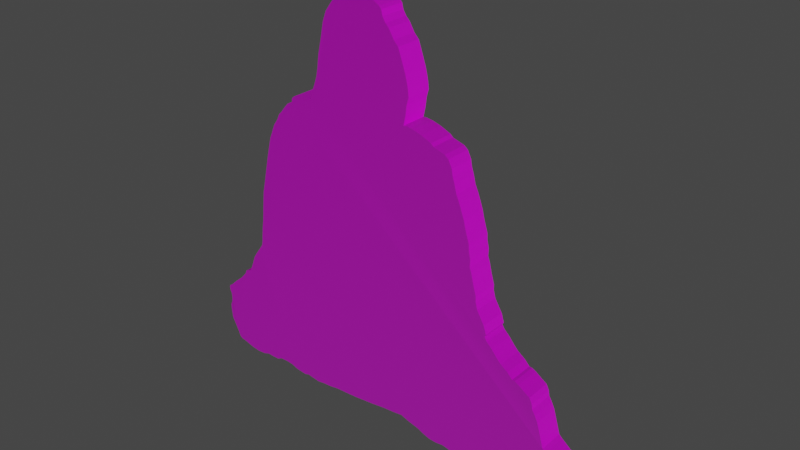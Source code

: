# Source: man_siting_at_the_camp_with_hood_winter.blend  (saved by Blender 3.4.6; exported with 4.5.12 LTS)
import bpy
from mathutils import Matrix  # noqa: F401  (used for matrix-valued properties, if any)

bpy.ops.wm.read_factory_settings(use_empty=True)
scene = bpy.context.scene
scene.name = 'Scene'

# ---- collections
col_collection = bpy.data.collections.new('Collection'); scene.collection.children.link(col_collection)

# ---- images (referenced by path relative to the original .blend; pixels are not part of the script)
import os
ASSET_DIR = os.environ.get("B2B_ASSET_DIR", "")  # directory of the original .blend (textures are referenced by path, not embedded)
HERE = os.path.dirname(os.path.abspath(__file__))  # packed textures are extracted next to this script under _unpacked/

def load_image(name, relpath, width, height, colorspace="sRGB"):
    """Load a texture the original file referenced (path relative to the .blend, or extracted next to this script)."""
    p = next((c for c in (os.path.join(HERE, relpath), os.path.join(ASSET_DIR, relpath)) if relpath and os.path.exists(c)), "")
    if p:
        img = bpy.data.images.load(p, check_existing=True)
        img.name = name
    else:  # same state as the original file: an image datablock whose file is absent (Cycles renders it pink)
        img = bpy.data.images.new(name, width, height)
        img.source = "FILE"
        img.filepath = "//" + (relpath or name)
    img.colorspace_settings.name = colorspace
    return img
img_man_siting_at_the_camp_with_hood_winter_png = load_image('man_siting_at_the_camp_with_hood_winter.png', 'man_siting_at_the_camp_with_hood_winter.png', 1024, 1024, 'sRGB')
img_cardboard_2_normal_jpg = load_image('cardboard_2_NORMAL.jpg', 'cardboard_2_NORMAL.jpg', 1024, 1024, 'sRGB')
img_carton_png = load_image('carton.png', 'carton.png', 1024, 1024, 'sRGB')

# ---- materials (node trees are filled in below, after node groups)
mat_materia = bpy.data.materials.new('Materiał')
mat_materia.use_transparent_shadow = False
mat_materia__001 = bpy.data.materials.new('Materiał.001')
mat_materia__001.use_transparent_shadow = False

# ---- material node trees
mat_materia.use_nodes = True; mat_materia.node_tree.nodes.clear()
_N = mat_materia.node_tree.nodes; _L = mat_materia.node_tree.links
n0 = _N.new('ShaderNodeBsdfPrincipled'); n0.name = 'Principled BSDF'; n0.location = (10, 300)
n0.distribution = 'GGX'
n0.subsurface_method = 'RANDOM_WALK_SKIN'
n0.inputs[2].default_value = 1.0
n0.inputs[3].default_value = 1.45
n0.inputs[27].default_value = (0.0, 0.0, 0.0, 1.0)
n0.inputs[28].default_value = 1.0
n1 = _N.new('ShaderNodeOutputMaterial'); n1.name = 'Material Output'; n1.location = (300, 300)
n2 = _N.new('ShaderNodeTexImage'); n2.name = 'Image Texture'; n2.location = (-510, 234)
n2.image = img_man_siting_at_the_camp_with_hood_winter_png
n3 = _N.new('ShaderNodeNormalMap'); n3.name = 'Normal Map'; n3.location = (-280, -206)
n4 = _N.new('ShaderNodeTexImage'); n4.name = 'Image Texture.001'; n4.location = (-664, -210)
n4.image = img_cardboard_2_normal_jpg
_L.new(n0.outputs[0], n1.inputs[0])
_L.new(n2.outputs[0], n0.inputs[0])
_L.new(n4.outputs[0], n3.inputs[1])
_L.new(n3.outputs[0], n0.inputs[5])
n1.is_active_output = True
mat_materia__001.use_nodes = True; mat_materia__001.node_tree.nodes.clear()
_N = mat_materia__001.node_tree.nodes; _L = mat_materia__001.node_tree.links
n0 = _N.new('ShaderNodeBsdfPrincipled'); n0.name = 'Principled BSDF'; n0.location = (10, 300)
n0.distribution = 'GGX'
n0.subsurface_method = 'RANDOM_WALK_SKIN'
n0.inputs[3].default_value = 1.45
n0.inputs[27].default_value = (0.0, 0.0, 0.0, 1.0)
n0.inputs[28].default_value = 1.0
n1 = _N.new('ShaderNodeOutputMaterial'); n1.name = 'Material Output'; n1.location = (300, 300)
n2 = _N.new('ShaderNodeTexImage'); n2.name = 'Image Texture.001'; n2.location = (-656, -234)
n2.image = img_cardboard_2_normal_jpg
n3 = _N.new('ShaderNodeNormalMap'); n3.name = 'Normal Map'; n3.location = (-292, -236)
n4 = _N.new('ShaderNodeTexImage'); n4.name = 'Image Texture'; n4.location = (-407, 275)
n4.image = img_carton_png
_L.new(n0.outputs[0], n1.inputs[0])
_L.new(n2.outputs[0], n3.inputs[1])
_L.new(n3.outputs[0], n0.inputs[5])
_L.new(n4.outputs[0], n0.inputs[0])
n1.is_active_output = True

# ---- world
world_world = bpy.data.worlds.new('World'); scene.world = world_world
world_world.use_nodes = True; world_world.node_tree.nodes.clear()
_N = world_world.node_tree.nodes; _L = world_world.node_tree.links
n0 = _N.new('ShaderNodeOutputWorld'); n0.name = 'World Output'; n0.location = (300, 300)
n1 = _N.new('ShaderNodeBackground'); n1.name = 'Background'; n1.location = (10, 300)
n1.inputs[0].default_value = (0.05088, 0.05088, 0.05088, 1.0)
_L.new(n1.outputs[0], n0.inputs[0])
n0.is_active_output = True
world_world.color = (0.05088, 0.05088, 0.05088)
world_world.use_sun_shadow = False
world_world.sun_shadow_jitter_overblur = 0.0

# ---- meshes
me_prostok_t_001 = bpy.data.meshes.new('Prostokąt.001')
me_prostok_t_001.from_pydata([(-0.1631, 0.7507, 2.202e-08), (-0.1875, 0.7656, 2.202e-08), (-0.2138, 0.7751, 2.202e-08), (-0.2723, 0.7835, 2.202e-08), (-0.3105, 0.7787, 2.202e-08), (-0.3552, 0.7572, 2.202e-08), (-0.3851, 0.7268, 2.202e-08), (-0.4155, 0.6856, 2.202e-08), (-0.4316, 0.6426, 2.202e-08), (-0.4424, 0.5895, 2.202e-08), (-0.4597, 0.5143, 2.202e-08), (-0.4662, 0.463, 2.202e-08), (-0.474, 0.4242, 2.202e-08), (-0.4877, 0.386, 2.202e-08), (-0.4991, 0.3592, 2.202e-08), (-0.5026, 0.3401, 2.202e-08), (-0.505, 0.3269, 2.202e-08), (-0.5146, 0.3263, 2.202e-08), (-0.5271, 0.3168, 2.202e-08), (-0.5963, 0.3174, 2.202e-08), (-0.6083, 0.3067, 2.202e-08), (-0.6095, 0.2923, 2.202e-08), (-0.6208, 0.2858, 2.202e-08), (-0.6345, 0.278, 2.202e-08), (-0.6542, 0.2559, 2.202e-08), (-0.6703, 0.2356, 2.202e-08), (-0.6847, 0.2219, 2.202e-08), (-0.6942, 0.2004, 2.202e-08), (-0.7157, 0.1688, 2.202e-08), (-0.73, 0.1336, 2.202e-08), (-0.7408, 0.1091, 2.202e-08), (-0.7527, 0.06197, 2.202e-08), (-0.7646, 0.01304, 2.202e-08), (-0.7789, -0.05321, 2.202e-08), (-0.7903, -0.1063, 2.202e-08), (-0.7998, -0.1469, 2.202e-08), (-0.807, -0.2125, 2.202e-08), (-0.8094, -0.2382, 2.202e-08), (-0.8136, -0.283, 2.202e-08), (-0.8189, -0.3176, 2.202e-08), (-0.8237, -0.3588, 2.202e-08), (-0.8255, -0.3832, 2.202e-08), (-0.8297, -0.4065, 2.202e-08), (-0.8458, -0.4298, 2.202e-08), (-0.8679, -0.4602, 2.202e-08), (-0.8828, -0.4841, 2.202e-08), (-0.8947, -0.5169, 2.202e-08), (-0.9108, -0.5545, 2.202e-08), (-0.918, -0.5617, 2.202e-08), (-0.9413, -0.5706, 2.202e-08), (-0.9478, -0.5873, 2.202e-08), (-0.9741, -0.6172, 2.202e-08), (-1.015, -0.6518, 2.202e-08), (-1.04, -0.6762, 2.202e-08), (-1.059, -0.69, 2.202e-08), (-1.059, -0.7085, 2.202e-08), (-1.051, -0.727, 2.202e-08), (-1.049, -0.7514, 2.202e-08), (-1.053, -0.7723, 2.202e-08), (-1.06, -0.7884, 2.202e-08), (-1.059, -0.8117, 2.202e-08), (-1.055, -0.8529, 2.202e-08), (-1.039, -0.8839, 2.202e-08), (-1.025, -0.9108, 2.202e-08), (-1.013, -0.9388, 2.202e-08), (-1.002, -0.9466, 2.202e-08), (-0.9807, -0.9502, 2.202e-08), (-0.9568, -0.9573, 2.202e-08), (-0.9335, -0.9639, 2.202e-08), (-0.8965, -0.9693, 2.202e-08), (-0.8607, -0.9669, 2.202e-08), (-0.8309, -0.9573, 2.202e-08), (-0.8016, -0.9591, 2.202e-08), (-0.773, -0.9591, 2.202e-08), (-0.7515, -0.9478, 2.202e-08), (-0.7145, -0.9466, 2.202e-08), (-0.6823, -0.9502, 2.202e-08), (-0.659, -0.9597, 2.202e-08), (-0.6309, -0.9639, 2.202e-08), (-0.6035, -0.9669, 2.202e-08), (-0.5868, -0.9609, 2.202e-08), (-0.5552, -0.9657, 2.202e-08), (-0.5289, -0.9699, 2.202e-08), (-0.4967, -0.9657, 2.202e-08), (-0.4567, -0.9633, 2.202e-08), (-0.4149, -0.9567, 2.202e-08), (-0.3511, -0.9544, 2.202e-08), (-0.3063, -0.952, 2.202e-08), (-0.2681, -0.9478, 2.202e-08), (-0.221, -0.9436, 2.202e-08), (-0.1601, -0.9353, 2.202e-08), (-0.1004, -0.9311, 2.202e-08), (-0.0628, -0.9263, 2.202e-08), (-0.02461, -0.9394, 2.202e-08), (0.02552, -0.952, 2.202e-08), (0.05059, -0.9639, 2.202e-08), (0.08102, -0.974, 2.202e-08), (0.1144, -0.9764, 2.202e-08), (0.1514, -0.9723, 2.202e-08), (0.1902, -0.9812, 2.202e-08), (0.2296, -0.983, 2.202e-08), (0.2589, -0.98, 2.202e-08), (0.2965, -0.9711, 2.202e-08), (0.3281, -0.9633, 2.202e-08), (0.3669, -0.9639, 2.202e-08), (0.3961, -0.9615, 2.202e-08), (0.4295, -0.9663, 2.202e-08), (0.4713, -0.9657, 2.202e-08), (0.4988, -0.9615, 2.202e-08), (0.5292, -0.9502, 2.202e-08), (0.5584, -0.9448, 2.202e-08), (0.5871, -0.9418, 2.202e-08), (0.611, -0.9448, 2.202e-08), (0.642, -0.937, 2.202e-08), (0.6706, -0.9317, 2.202e-08), (0.7279, -0.9311, 2.202e-08), (0.7596, -0.9269, 2.202e-08), (0.8127, -0.9233, 2.202e-08), (0.827, -0.9162, 2.202e-08), (0.8282, -0.9078, 2.202e-08), (0.8192, -0.903, 2.202e-08), (0.8085, -0.8815, 2.202e-08), (0.8049, -0.8672, 2.202e-08), (0.7822, -0.8457, 2.202e-08), (0.7554, -0.8332, 2.202e-08), (0.7363, -0.8243, 2.202e-08), (0.6987, -0.8177, 2.202e-08), (0.6593, -0.8016, 2.202e-08), (0.6211, -0.7705, 2.202e-08), (0.6074, -0.7574, 2.202e-08), (0.5931, -0.7085, 2.202e-08), (0.5775, -0.6554, 2.202e-08), (0.565, -0.6291, 2.202e-08), (0.5525, -0.6088, 2.202e-08), (0.5489, -0.5861, 2.202e-08), (0.5376, -0.5629, 2.202e-08), (0.5125, -0.5467, 2.202e-08), (0.488, -0.5294, 2.202e-08), (0.4713, -0.5211, 2.202e-08), (0.4594, -0.5199, 2.202e-08), (0.4379, -0.4972, 2.202e-08), (0.4069, -0.4751, 2.202e-08), (0.389, -0.4566, 2.202e-08), (0.3645, -0.4274, 2.202e-08), (0.3412, -0.4047, 2.202e-08), (0.3311, -0.388, 2.202e-08), (0.337, -0.3796, 2.202e-08), (0.3257, -0.3426, 2.202e-08), (0.303, -0.3045, 2.202e-08), (0.2941, -0.2889, 2.202e-08), (0.2857, -0.2579, 2.202e-08), (0.2857, -0.2352, 2.202e-08), (0.272, -0.1881, 2.202e-08), (0.263, -0.1493, 2.202e-08), (0.2547, -0.126, 2.202e-08), (0.2559, -0.09438, 2.202e-08), (0.2487, -0.06335, 2.202e-08), (0.2475, -0.0359, 2.202e-08), (0.2404, -0.01322, 2.202e-08), (0.2296, 0.02259, 2.202e-08), (0.2231, 0.05064, 2.202e-08), (0.2135, 0.07749, 2.202e-08), (0.2016, 0.1097, 2.202e-08), (0.1872, 0.1419, 2.202e-08), (0.1777, 0.1801, 2.202e-08), (0.1693, 0.2046, 2.202e-08), (0.1646, 0.2327, 2.202e-08), (0.1491, 0.2643, 2.202e-08), (0.1329, 0.2774, 2.202e-08), (0.08281, 0.2929, 2.202e-08), (0.07147, 0.3037, 2.202e-08), (0.0279, 0.3228, 2.202e-08), (-0.009693, 0.3341, 2.202e-08), (-0.03774, 0.3383, 2.202e-08), (-0.05266, 0.3383, 2.202e-08), (-0.04371, 0.3789, 2.202e-08), (-0.03893, 0.4165, 2.202e-08), (-0.02998, 0.4487, 2.202e-08), (-0.03356, 0.4791, 2.202e-08), (-0.03714, 0.4976, 2.202e-08), (-0.0455, 0.5311, 2.202e-08), (-0.06161, 0.5782, 2.202e-08), (-0.07713, 0.6218, 2.202e-08), (-0.09682, 0.6426, 2.202e-08), (-0.1195, 0.6808, 2.202e-08), (-0.1344, 0.6952, 2.202e-08), (-0.1475, 0.7167, 2.202e-08), (-0.1529, 0.7399, 2.202e-08), (-0.1631, 0.7507, 0.1123), (-0.1875, 0.7656, 0.1123), (-0.2138, 0.7751, 0.1123), (-0.2723, 0.7835, 0.1123), (-0.3105, 0.7787, 0.1123), (-0.3552, 0.7572, 0.1123), (-0.3851, 0.7268, 0.1123), (-0.4155, 0.6856, 0.1123), (-0.4316, 0.6426, 0.1123), (-0.4424, 0.5895, 0.1123), (-0.4597, 0.5143, 0.1123), (-0.4662, 0.463, 0.1123), (-0.474, 0.4242, 0.1123), (-0.4877, 0.386, 0.1123), (-0.4991, 0.3592, 0.1123), (-0.5026, 0.3401, 0.1123), (-0.505, 0.3269, 0.1123), (-0.5146, 0.3263, 0.1123), (-0.5271, 0.3168, 0.1123), (-0.5963, 0.3174, 0.1123), (-0.6083, 0.3067, 0.1123), (-0.6095, 0.2923, 0.1123), (-0.6208, 0.2858, 0.1123), (-0.6345, 0.278, 0.1123), (-0.6542, 0.2559, 0.1123), (-0.6703, 0.2356, 0.1123), (-0.6847, 0.2219, 0.1123), (-0.6942, 0.2004, 0.1123), (-0.7157, 0.1688, 0.1123), (-0.73, 0.1336, 0.1123), (-0.7408, 0.1091, 0.1123), (-0.7527, 0.06197, 0.1123), (-0.7646, 0.01304, 0.1123), (-0.7789, -0.05321, 0.1123), (-0.7903, -0.1063, 0.1123), (-0.7998, -0.1469, 0.1123), (-0.807, -0.2125, 0.1123), (-0.8094, -0.2382, 0.1123), (-0.8136, -0.283, 0.1123), (-0.8189, -0.3176, 0.1123), (-0.8237, -0.3588, 0.1123), (-0.8255, -0.3832, 0.1123), (-0.8297, -0.4065, 0.1123), (-0.8458, -0.4298, 0.1123), (-0.8679, -0.4602, 0.1123), (-0.8828, -0.4841, 0.1123), (-0.8947, -0.5169, 0.1123), (-0.9108, -0.5545, 0.1123), (-0.918, -0.5617, 0.1123), (-0.9413, -0.5706, 0.1123), (-0.9478, -0.5873, 0.1123), (-0.9741, -0.6172, 0.1123), (-1.015, -0.6518, 0.1123), (-1.04, -0.6762, 0.1123), (-1.059, -0.69, 0.1123), (-1.059, -0.7085, 0.1123), (-1.051, -0.727, 0.1123), (-1.049, -0.7514, 0.1123), (-1.053, -0.7723, 0.1123), (-1.06, -0.7884, 0.1123), (-1.059, -0.8117, 0.1123), (-1.055, -0.8529, 0.1123), (-1.039, -0.8839, 0.1123), (-1.025, -0.9108, 0.1123), (-1.013, -0.9388, 0.1123), (-1.002, -0.9466, 0.1123), (-0.9807, -0.9502, 0.1123), (-0.9568, -0.9573, 0.1123), (-0.9335, -0.9639, 0.1123), (-0.8965, -0.9693, 0.1123), (-0.8607, -0.9669, 0.1123), (-0.8309, -0.9573, 0.1123), (-0.8016, -0.9591, 0.1123), (-0.773, -0.9591, 0.1123), (-0.7515, -0.9478, 0.1123), (-0.7145, -0.9466, 0.1123), (-0.6823, -0.9502, 0.1123), (-0.659, -0.9597, 0.1123), (-0.6309, -0.9639, 0.1123), (-0.6035, -0.9669, 0.1123), (-0.5868, -0.9609, 0.1123), (-0.5552, -0.9657, 0.1123), (-0.5289, -0.9699, 0.1123), (-0.4967, -0.9657, 0.1123), (-0.4567, -0.9633, 0.1123), (-0.4149, -0.9567, 0.1123), (-0.3511, -0.9544, 0.1123), (-0.3063, -0.952, 0.1123), (-0.2681, -0.9478, 0.1123), (-0.221, -0.9436, 0.1123), (-0.1601, -0.9353, 0.1123), (-0.1004, -0.9311, 0.1123), (-0.0628, -0.9263, 0.1123), (-0.02461, -0.9394, 0.1123), (0.02552, -0.952, 0.1123), (0.05059, -0.9639, 0.1123), (0.08102, -0.974, 0.1123), (0.1144, -0.9764, 0.1123), (0.1514, -0.9723, 0.1123), (0.1902, -0.9812, 0.1123), (0.2296, -0.983, 0.1123), (0.2589, -0.98, 0.1123), (0.2965, -0.9711, 0.1123), (0.3281, -0.9633, 0.1123), (0.3669, -0.9639, 0.1123), (0.3961, -0.9615, 0.1123), (0.4295, -0.9663, 0.1123), (0.4713, -0.9657, 0.1123), (0.4988, -0.9615, 0.1123), (0.5292, -0.9502, 0.1123), (0.5584, -0.9448, 0.1123), (0.5871, -0.9418, 0.1123), (0.611, -0.9448, 0.1123), (0.642, -0.937, 0.1123), (0.6706, -0.9317, 0.1123), (0.7279, -0.9311, 0.1123), (0.7596, -0.9269, 0.1123), (0.8127, -0.9233, 0.1123), (0.827, -0.9162, 0.1123), (0.8282, -0.9078, 0.1123), (0.8192, -0.903, 0.1123), (0.8085, -0.8815, 0.1123), (0.8049, -0.8672, 0.1123), (0.7822, -0.8457, 0.1123), (0.7554, -0.8332, 0.1123), (0.7363, -0.8243, 0.1123), (0.6987, -0.8177, 0.1123), (0.6593, -0.8016, 0.1123), (0.6211, -0.7705, 0.1123), (0.6074, -0.7574, 0.1123), (0.5931, -0.7085, 0.1123), (0.5775, -0.6554, 0.1123), (0.565, -0.6291, 0.1123), (0.5525, -0.6088, 0.1123), (0.5489, -0.5861, 0.1123), (0.5376, -0.5629, 0.1123), (0.5125, -0.5467, 0.1123), (0.488, -0.5294, 0.1123), (0.4713, -0.5211, 0.1123), (0.4594, -0.5199, 0.1123), (0.4379, -0.4972, 0.1123), (0.4069, -0.4751, 0.1123), (0.389, -0.4566, 0.1123), (0.3645, -0.4274, 0.1123), (0.3412, -0.4047, 0.1123), (0.3311, -0.388, 0.1123), (0.337, -0.3796, 0.1123), (0.3257, -0.3426, 0.1123), (0.303, -0.3045, 0.1123), (0.2941, -0.2889, 0.1123), (0.2857, -0.2579, 0.1123), (0.2857, -0.2352, 0.1123), (0.272, -0.1881, 0.1123), (0.263, -0.1493, 0.1123), (0.2547, -0.126, 0.1123), (0.2559, -0.09438, 0.1123), (0.2487, -0.06335, 0.1123), (0.2475, -0.0359, 0.1123), (0.2404, -0.01322, 0.1123), (0.2296, 0.02259, 0.1123), (0.2231, 0.05064, 0.1123), (0.2135, 0.07749, 0.1123), (0.2016, 0.1097, 0.1123), (0.1872, 0.1419, 0.1123), (0.1777, 0.1801, 0.1123), (0.1693, 0.2046, 0.1123), (0.1646, 0.2327, 0.1123), (0.1491, 0.2643, 0.1123), (0.1329, 0.2774, 0.1123), (0.08281, 0.2929, 0.1123), (0.07147, 0.3037, 0.1123), (0.0279, 0.3228, 0.1123), (-0.009693, 0.3341, 0.1123), (-0.03774, 0.3383, 0.1123), (-0.05266, 0.3383, 0.1123), (-0.04371, 0.3789, 0.1123), (-0.03893, 0.4165, 0.1123), (-0.02998, 0.4487, 0.1123), (-0.03356, 0.4791, 0.1123), (-0.03714, 0.4976, 0.1123), (-0.0455, 0.5311, 0.1123), (-0.06161, 0.5782, 0.1123), (-0.07713, 0.6218, 0.1123), (-0.09682, 0.6426, 0.1123), (-0.1195, 0.6808, 0.1123), (-0.1344, 0.6952, 0.1123), (-0.1475, 0.7167, 0.1123), (-0.1529, 0.7399, 0.1123)], [], [(59, 58, 57, 56, 55, 54, 53, 52, 51, 50, 49, 48, 47, 46, 45, 44, 43, 42, 41, 40, 39, 38, 37, 36, 35, 34, 33, 32, 31, 30, 29, 28, 27, 26, 25, 24, 23, 22, 21, 20, 19, 18, 17, 16, 15, 14, 13, 12, 11, 10, 9, 8, 7, 6, 5, 4, 3, 2, 1, 0, 187, 186, 185, 184, 183, 182, 181, 180, 179, 178, 177, 176, 175, 174, 173, 172, 171, 170, 169, 168, 167, 166, 165, 164, 163, 162, 161, 160, 159, 158, 157, 156, 155, 154, 153, 152, 151, 150, 149, 148, 147, 146, 145, 144, 143, 142, 141, 140, 139, 138, 137, 136, 135, 134, 133, 132, 131, 130, 129, 128, 127, 126, 125, 124, 123, 122, 121, 120, 119, 118, 117, 116, 115, 114, 113, 112, 111, 110, 109, 108, 107, 106, 105, 104, 103, 102, 101, 100, 99, 98, 97, 96, 95, 94, 93, 92, 91, 90, 89, 88, 87, 86, 85, 84, 83, 82, 81, 80, 79, 78, 77, 76, 75, 74, 73, 72, 71, 70, 69, 68, 67, 66, 65, 64, 63, 62, 61, 60), (247, 248, 249, 250, 251, 252, 253, 254, 255, 256, 257, 258, 259, 260, 261, 262, 263, 264, 265, 266, 267, 268, 269, 270, 271, 272, 273, 274, 275, 276, 277, 278, 279, 280, 281, 282, 283, 284, 285, 286, 287, 288, 289, 290, 291, 292, 293, 294, 295, 296, 297, 298, 299, 300, 301, 302, 303, 304, 305, 306, 307, 308, 309, 310, 311, 312, 313, 314, 315, 316, 317, 318, 319, 320, 321, 322, 323, 324, 325, 326, 327, 328, 329, 330, 331, 332, 333, 334, 335, 336, 337, 338, 339, 340, 341, 342, 343, 344, 345, 346, 347, 348, 349, 350, 351, 352, 353, 354, 355, 356, 357, 358, 359, 360, 361, 362, 363, 364, 365, 366, 367, 368, 369, 370, 371, 372, 373, 374, 375, 188, 189, 190, 191, 192, 193, 194, 195, 196, 197, 198, 199, 200, 201, 202, 203, 204, 205, 206, 207, 208, 209, 210, 211, 212, 213, 214, 215, 216, 217, 218, 219, 220, 221, 222, 223, 224, 225, 226, 227, 228, 229, 230, 231, 232, 233, 234, 235, 236, 237, 238, 239, 240, 241, 242, 243, 244, 245, 246), (114, 115, 303, 302), (63, 64, 252, 251), (166, 167, 355, 354), (12, 13, 201, 200), (115, 116, 304, 303), (64, 65, 253, 252), (167, 168, 356, 355), (13, 14, 202, 201), (116, 117, 305, 304), (65, 66, 254, 253), (168, 169, 357, 356), (14, 15, 203, 202), (117, 118, 306, 305), (66, 67, 255, 254), (169, 170, 358, 357), (15, 16, 204, 203), (118, 119, 307, 306), (67, 68, 256, 255), (170, 171, 359, 358), (16, 17, 205, 204), (119, 120, 308, 307), (68, 69, 257, 256), (171, 172, 360, 359), (17, 18, 206, 205), (120, 121, 309, 308), (69, 70, 258, 257), (172, 173, 361, 360), (18, 19, 207, 206), (121, 122, 310, 309), (70, 71, 259, 258), (173, 174, 362, 361), (19, 20, 208, 207), (122, 123, 311, 310), (71, 72, 260, 259), (174, 175, 363, 362), (20, 21, 209, 208), (123, 124, 312, 311), (72, 73, 261, 260), (175, 176, 364, 363), (21, 22, 210, 209), (124, 125, 313, 312), (73, 74, 262, 261), (176, 177, 365, 364), (22, 23, 211, 210), (125, 126, 314, 313), (74, 75, 263, 262), (177, 178, 366, 365), (23, 24, 212, 211), (126, 127, 315, 314), (75, 76, 264, 263), (178, 179, 367, 366), (24, 25, 213, 212), (127, 128, 316, 315), (76, 77, 265, 264), (179, 180, 368, 367), (25, 26, 214, 213), (128, 129, 317, 316), (77, 78, 266, 265), (180, 181, 369, 368), (26, 27, 215, 214), (129, 130, 318, 317), (78, 79, 267, 266), (181, 182, 370, 369), (27, 28, 216, 215), (130, 131, 319, 318), (79, 80, 268, 267), (182, 183, 371, 370), (28, 29, 217, 216), (131, 132, 320, 319), (80, 81, 269, 268), (183, 184, 372, 371), (29, 30, 218, 217), (132, 133, 321, 320), (81, 82, 270, 269), (184, 185, 373, 372), (30, 31, 219, 218), (133, 134, 322, 321), (82, 83, 271, 270), (185, 186, 374, 373), (31, 32, 220, 219), (134, 135, 323, 322), (83, 84, 272, 271), (186, 187, 375, 374), (32, 33, 221, 220), (135, 136, 324, 323), (84, 85, 273, 272), (187, 0, 188, 375), (33, 34, 222, 221), (136, 137, 325, 324), (85, 86, 274, 273), (34, 35, 223, 222), (137, 138, 326, 325), (86, 87, 275, 274), (35, 36, 224, 223), (138, 139, 327, 326), (87, 88, 276, 275), (36, 37, 225, 224), (139, 140, 328, 327), (88, 89, 277, 276), (37, 38, 226, 225), (140, 141, 329, 328), (89, 90, 278, 277), (38, 39, 227, 226), (141, 142, 330, 329), (90, 91, 279, 278), (39, 40, 228, 227), (142, 143, 331, 330), (91, 92, 280, 279), (40, 41, 229, 228), (143, 144, 332, 331), (92, 93, 281, 280), (41, 42, 230, 229), (144, 145, 333, 332), (93, 94, 282, 281), (42, 43, 231, 230), (145, 146, 334, 333), (94, 95, 283, 282), (43, 44, 232, 231), (146, 147, 335, 334), (95, 96, 284, 283), (44, 45, 233, 232), (147, 148, 336, 335), (96, 97, 285, 284), (45, 46, 234, 233), (148, 149, 337, 336), (97, 98, 286, 285), (46, 47, 235, 234), (149, 150, 338, 337), (98, 99, 287, 286), (47, 48, 236, 235), (150, 151, 339, 338), (99, 100, 288, 287), (48, 49, 237, 236), (151, 152, 340, 339), (100, 101, 289, 288), (49, 50, 238, 237), (152, 153, 341, 340), (101, 102, 290, 289), (50, 51, 239, 238), (153, 154, 342, 341), (102, 103, 291, 290), (51, 52, 240, 239), (154, 155, 343, 342), (0, 1, 189, 188), (103, 104, 292, 291), (52, 53, 241, 240), (155, 156, 344, 343), (1, 2, 190, 189), (104, 105, 293, 292), (53, 54, 242, 241), (156, 157, 345, 344), (2, 3, 191, 190), (105, 106, 294, 293), (54, 55, 243, 242), (157, 158, 346, 345), (3, 4, 192, 191), (106, 107, 295, 294), (55, 56, 244, 243), (158, 159, 347, 346), (4, 5, 193, 192), (107, 108, 296, 295), (56, 57, 245, 244), (159, 160, 348, 347), (5, 6, 194, 193), (108, 109, 297, 296), (57, 58, 246, 245), (160, 161, 349, 348), (6, 7, 195, 194), (109, 110, 298, 297), (58, 59, 247, 246), (161, 162, 350, 349), (7, 8, 196, 195), (110, 111, 299, 298), (59, 60, 248, 247), (162, 163, 351, 350), (8, 9, 197, 196), (111, 112, 300, 299), (60, 61, 249, 248), (163, 164, 352, 351), (9, 10, 198, 197), (112, 113, 301, 300), (61, 62, 250, 249), (164, 165, 353, 352), (10, 11, 199, 198), (113, 114, 302, 301), (62, 63, 251, 250), (165, 166, 354, 353), (11, 12, 200, 199)])
me_prostok_t_001.polygons.foreach_set('material_index', [0, 0, 1, 1, 1, 1, 1, 1, 1, 1, 1, 1, 1, 1, 1, 1, 1, 1, 1, 1, 1, 1, 1, 1, 1, 1, 1, 1, 1, 1, 1, 1, 1, 1, 1, 1, 1, 1, 1, 1, 1, 1, 1, 1, 1, 1, 1, 1, 1, 1, 1, 1, 1, 1, 1, 1, 1, 1, 1, 1, 1, 1, 1, 1, 1, 1, 1, 1, 1, 1, 1, 1, 1, 1, 1, 1, 1, 1, 1, 1, 1, 1, 1, 1, 1, 1, 1, 1, 1, 1, 1, 1, 1, 1, 1, 1, 1, 1, 1, 1, 1, 1, 1, 1, 1, 1, 1, 1, 1, 1, 1, 1, 0, 1, 1, 1, 1, 1, 1, 1, 1, 1, 1, 1, 1, 1, 1, 1, 1, 1, 1, 1, 1, 1, 1, 1, 1, 1, 1, 1, 1, 1, 1, 1, 1, 1, 1, 1, 1, 1, 1, 1, 1, 1, 1, 1, 1, 1, 1, 1, 1, 1, 1, 1, 1, 1, 1, 1, 1, 1, 1, 1, 1, 1, 1, 1, 1, 1, 1, 1, 1, 1, 1, 1, 1, 1, 1, 1, 1, 1])
_uv = me_prostok_t_001.uv_layers.new(name='MapaUV')
_uv.uv.foreach_set('vector', [0.03423, 0.1613, 0.03787, 0.1694, 0.0397, 0.18, 0.03881, 0.1923, 0.03461, 0.2017, 0.03492, 0.211, 0.04428, 0.218, 0.05697, 0.2303, 0.07781, 0.2478, 0.09111, 0.2628, 0.09444, 0.2713, 0.1062, 0.2758, 0.1098, 0.2794, 0.118, 0.2984, 0.1241, 0.3149, 0.1316, 0.327, 0.1428, 0.3424, 0.151, 0.3541, 0.1531, 0.3659, 0.154, 0.3782, 0.1565, 0.399, 0.1592, 0.4165, 0.1614, 0.4391, 0.1626, 0.4521, 0.1663, 0.4853, 0.1711, 0.5058, 0.1769, 0.5326, 0.1842, 0.5661, 0.1903, 0.5908, 0.1964, 0.6146, 0.2018, 0.627, 0.2091, 0.6447, 0.22, 0.6607, 0.2248, 0.6716, 0.2321, 0.6785, 0.2402, 0.6887, 0.2502, 0.6999, 0.2571, 0.7038, 0.2629, 0.7071, 0.2635, 0.7143, 0.2695, 0.7197, 0.3045, 0.7194, 0.3109, 0.7242, 0.3157, 0.7245, 0.3169, 0.7311, 0.3187, 0.7408, 0.3245, 0.7543, 0.3315, 0.7736, 0.3354, 0.7932, 0.3388, 0.8191, 0.3476, 0.8571, 0.3531, 0.884, 0.3612, 0.9057, 0.3767, 0.9264, 0.3918, 0.9418, 0.4144, 0.9526, 0.4337, 0.955, 0.4633, 0.9507, 0.4765, 0.9459, 0.4889, 0.9383, 0.494, 0.9329, 0.4967, 0.9211, 0.5033, 0.9102, 0.5108, 0.903, 0.5223, 0.8837, 0.5322, 0.8731, 0.54, 0.8511, 0.5481, 0.8272, 0.5523, 0.8103, 0.5541, 0.801, 0.5559, 0.7856, 0.5513, 0.7693, 0.5489, 0.7503, 0.5443, 0.7298, 0.5518, 0.7298, 0.566, 0.7277, 0.585, 0.7219, 0.607, 0.7122, 0.6127, 0.7068, 0.6381, 0.6989, 0.6462, 0.6922, 0.654, 0.6763, 0.6564, 0.6621, 0.6606, 0.6497, 0.6654, 0.6304, 0.6726, 0.6141, 0.6786, 0.5978, 0.6834, 0.5842, 0.6867, 0.57, 0.6921, 0.5519, 0.6957, 0.5405, 0.6963, 0.5266, 0.6999, 0.5109, 0.6992, 0.4949, 0.7034, 0.4831, 0.7079, 0.4635, 0.7148, 0.4397, 0.7148, 0.4282, 0.719, 0.4125, 0.7235, 0.4047, 0.7349, 0.3854, 0.7406, 0.3667, 0.7376, 0.3624, 0.7427, 0.354, 0.7545, 0.3425, 0.7668, 0.3277, 0.7758, 0.3183, 0.7915, 0.3072, 0.8023, 0.2957, 0.8084, 0.2951, 0.8168, 0.2908, 0.8292, 0.2821, 0.8418, 0.2739, 0.8475, 0.2621, 0.8493, 0.2507, 0.8556, 0.2404, 0.8619, 0.2271, 0.8697, 0.2003, 0.8769, 0.1755, 0.8838, 0.1689, 0.9031, 0.1532, 0.923, 0.145, 0.942, 0.1416, 0.9517, 0.1371, 0.9652, 0.1307, 0.9767, 0.1199, 0.9785, 0.1126, 0.9839, 0.1017, 0.9884, 0.09932, 0.9878, 0.0951, 0.9805, 0.09149, 0.9537, 0.08973, 0.9377, 0.08765, 0.9087, 0.08739, 0.8943, 0.0847, 0.8786, 0.08081, 0.8665, 0.08234, 0.852, 0.08086, 0.8372, 0.07817, 0.8219, 0.07246, 0.808, 0.07038, 0.7869, 0.07011, 0.77, 0.07255, 0.7552, 0.07137, 0.7356, 0.07171, 0.7196, 0.06781, 0.7006, 0.06332, 0.6858, 0.06184, 0.6659, 0.06278, 0.6463, 0.06734, 0.6276, 0.06526, 0.6107, 0.06649, 0.5954, 0.07165, 0.5827, 0.0777, 0.5574, 0.08408, 0.5381, 0.09075, 0.5191, 0.08836, 0.4889, 0.08631, 0.4581, 0.08214, 0.4343, 0.08007, 0.415, 0.07799, 0.3924, 0.07682, 0.3601, 0.07567, 0.339, 0.07239, 0.3188, 0.07122, 0.3025, 0.06913, 0.2892, 0.07127, 0.2733, 0.07371, 0.2648, 0.07071, 0.2509, 0.07224, 0.2368, 0.07437, 0.225, 0.07922, 0.2087, 0.08106, 0.19, 0.08049, 0.1792, 0.07477, 0.1647, 0.0748, 0.1499, 0.07573, 0.1348, 0.07093, 0.1167, 0.06975, 0.09802, 0.0725, 0.08626, 0.07584, 0.07421, 0.07948, 0.06365, 0.08131, 0.05793, 0.08524, 0.05162, 0.09942, 0.04501, 0.113, 0.03689, 0.1287, 0.03452, 0.1495, 0.03325, 0.1634, 0.03353, 0.1516, 0.03591, 0.1308, 0.04403, 0.1151, 0.05065, 0.1015, 0.05696, 0.08727, 0.06269, 0.08334, 0.07325, 0.08151, 0.08532, 0.07787, 0.09709, 0.07453, 0.1158, 0.07178, 0.1339, 0.07296, 0.149, 0.07776, 0.1638, 0.07683, 0.1783, 0.0768, 0.1892, 0.08252, 0.2079, 0.08309, 0.2242, 0.08125, 0.2359, 0.0764, 0.2501, 0.07427, 0.264, 0.07273, 0.2725, 0.07574, 0.2885, 0.07329, 0.3017, 0.07116, 0.318, 0.07324, 0.3383, 0.07442, 0.3594, 0.0777, 0.3917, 0.07885, 0.4143, 0.08002, 0.4337, 0.0821, 0.4575, 0.08417, 0.4883, 0.08835, 0.5185, 0.09041, 0.5375, 0.09279, 0.5568, 0.08611, 0.5822, 0.07973, 0.5948, 0.07367, 0.6102, 0.06852, 0.6271, 0.06728, 0.6458, 0.06936, 0.6655, 0.0648, 0.6854, 0.06386, 0.7002, 0.06534, 0.7192, 0.06984, 0.7352, 0.07373, 0.7548, 0.0734, 0.7696, 0.07458, 0.7865, 0.07214, 0.8076, 0.0724, 0.8215, 0.07449, 0.8369, 0.0802, 0.8517, 0.08289, 0.8662, 0.08438, 0.8783, 0.08285, 0.894, 0.08674, 0.9085, 0.08944, 0.9375, 0.08969, 0.9535, 0.09177, 0.9803, 0.09354, 0.9876, 0.09715, 0.9882, 0.1014, 0.9837, 0.1038, 0.9783, 0.1147, 0.9765, 0.1219, 0.965, 0.1328, 0.9514, 0.1392, 0.9418, 0.1437, 0.9228, 0.1471, 0.9029, 0.1552, 0.8836, 0.171, 0.8766, 0.1776, 0.8694, 0.2024, 0.8616, 0.2293, 0.8553, 0.2426, 0.849, 0.2528, 0.8472, 0.2643, 0.8415, 0.2761, 0.8288, 0.2843, 0.8165, 0.293, 0.808, 0.2973, 0.802, 0.2979, 0.7911, 0.3094, 0.7755, 0.3206, 0.7664, 0.33, 0.7541, 0.3448, 0.7423, 0.3563, 0.7372, 0.3647, 0.7402, 0.3689, 0.7345, 0.3877, 0.7231, 0.407, 0.7186, 0.4149, 0.7144, 0.4306, 0.7144, 0.442, 0.7075, 0.4659, 0.703, 0.4855, 0.6988, 0.4973, 0.6994, 0.5133, 0.6958, 0.529, 0.6953, 0.5429, 0.6917, 0.5544, 0.6863, 0.5725, 0.683, 0.5867, 0.6782, 0.6003, 0.6721, 0.6166, 0.6649, 0.6329, 0.6601, 0.6522, 0.6559, 0.6646, 0.6535, 0.6788, 0.6457, 0.6948, 0.6376, 0.7015, 0.6122, 0.7093, 0.6065, 0.7148, 0.5845, 0.7245, 0.5655, 0.7303, 0.5513, 0.7324, 0.5438, 0.7324, 0.5483, 0.7529, 0.5508, 0.7719, 0.5553, 0.7882, 0.5535, 0.8036, 0.5517, 0.813, 0.5475, 0.8299, 0.5394, 0.8538, 0.5316, 0.8758, 0.5217, 0.8864, 0.5102, 0.9057, 0.5027, 0.913, 0.4961, 0.9239, 0.4934, 0.9356, 0.4883, 0.9411, 0.4759, 0.9486, 0.4626, 0.9535, 0.4331, 0.9578, 0.4137, 0.9554, 0.3911, 0.9446, 0.376, 0.9292, 0.3605, 0.9084, 0.3523, 0.8867, 0.3469, 0.8598, 0.338, 0.8218, 0.3347, 0.7959, 0.3307, 0.7762, 0.3237, 0.7569, 0.318, 0.7434, 0.3162, 0.7337, 0.3149, 0.7271, 0.3101, 0.7268, 0.3038, 0.7219, 0.2687, 0.7223, 0.2627, 0.7169, 0.2621, 0.7096, 0.2563, 0.7063, 0.2494, 0.7024, 0.2394, 0.6913, 0.2312, 0.681, 0.224, 0.6741, 0.2191, 0.6632, 0.2082, 0.6473, 0.201, 0.6295, 0.1955, 0.6171, 0.1894, 0.5933, 0.1834, 0.5685, 0.1761, 0.535, 0.1703, 0.5082, 0.1654, 0.4876, 0.1617, 0.4544, 0.1605, 0.4415, 0.1584, 0.4188, 0.1556, 0.4013, 0.1532, 0.3805, 0.1522, 0.3681, 0.1501, 0.3564, 0.1419, 0.3446, 0.1307, 0.3292, 0.1232, 0.3172, 0.1171, 0.3006, 0.1089, 0.2816, 0.1053, 0.278, 0.0935, 0.2735, 0.09017, 0.265, 0.07686, 0.2499, 0.056, 0.2325, 0.04331, 0.2201, 0.03394, 0.2132, 0.03362, 0.2038, 0.03783, 0.1945, 0.03871, 0.1821, 0.03688, 0.1715, 0.0, 0.0, 0.0, 0.0, 0.0, 0.0, 0.0, 0.0, 0.0, 0.0, 0.0, 0.0, 0.0, 0.0, 0.0, 0.0, 0.0, 0.0, 0.0, 0.0, 0.0, 0.0, 0.0, 0.0, 0.0, 0.0, 0.0, 0.0, 0.0, 0.0, 0.0, 0.0, 0.0, 0.0, 0.0, 0.0, 0.0, 0.0, 0.0, 0.0, 0.0, 0.0, 0.0, 0.0, 0.0, 0.0, 0.0, 0.0, 0.0, 0.0, 0.0, 0.0, 0.0, 0.0, 0.0, 0.0, 0.0, 0.0, 0.0, 0.0, 0.0, 0.0, 0.0, 0.0, 0.0, 0.0, 0.0, 0.0, 0.0, 0.0, 0.0, 0.0, 0.0, 0.0, 0.0, 0.0, 0.0, 0.0, 0.0, 0.0, 0.0, 0.0, 0.0, 0.0, 0.0, 0.0, 0.0, 0.0, 0.0, 0.0, 0.0, 0.0, 0.0, 0.0, 0.0, 0.0, 0.0, 0.0, 0.0, 0.0, 0.0, 0.0, 0.0, 0.0, 0.0, 0.0, 0.0, 0.0, 0.0, 0.0, 0.0, 0.0, 0.0, 0.0, 0.0, 0.0, 0.0, 0.0, 0.0, 0.0, 0.0, 0.0, 0.0, 0.0, 0.0, 0.0, 0.0, 0.0, 0.0, 0.0, 0.0, 0.0, 0.0, 0.0, 0.0, 0.0, 0.0, 0.0, 0.0, 0.0, 0.0, 0.0, 0.0, 0.0, 0.0, 0.0, 0.0, 0.0, 0.0, 0.0, 0.0, 0.0, 0.0, 0.0, 0.0, 0.0, 0.0, 0.0, 0.0, 0.0, 0.0, 0.0, 0.0, 0.0, 0.0, 0.0, 0.0, 0.0, 0.0, 0.0, 0.0, 0.0, 0.0, 0.0, 0.0, 0.0, 0.0, 0.0, 0.0, 0.0, 0.0, 0.0, 0.0, 0.0, 0.0, 0.0, 0.0, 0.0, 0.0, 0.0, 0.0, 0.0, 0.0, 0.0, 0.0, 0.0, 0.0, 0.0, 0.0, 0.0, 0.0, 0.0, 0.0, 0.0, 0.0, 0.0, 0.0, 0.0, 0.0, 0.0, 0.0, 0.0, 0.0, 0.0, 0.0, 0.0, 0.0, 0.0, 0.0, 0.0, 0.0, 0.0, 0.0, 0.0, 0.0, 0.0, 0.0, 0.0, 0.0, 0.0, 0.0, 0.0, 0.0, 0.0, 0.0, 0.0, 0.0, 0.0, 0.0, 0.0, 0.0, 0.0, 0.0, 0.0, 0.0, 0.0, 0.0, 0.0, 0.0, 0.0, 0.0, 0.0, 0.0, 0.0, 0.0, 0.0, 0.0, 0.0, 0.0, 0.0, 0.0, 0.0, 0.0, 0.0, 0.0, 0.0, 0.0, 0.0, 0.0, 0.0, 0.0, 0.0, 0.0, 0.0, 0.0, 0.0, 0.0, 0.0, 0.0, 0.0, 0.0, 0.0, 0.0, 0.0, 0.0, 0.0, 0.0, 0.0, 0.0, 0.0, 0.0, 0.0, 0.0, 0.0, 0.0, 0.0, 0.0, 0.0, 0.0, 0.0, 0.0, 0.0, 0.0, 0.0, 0.0, 0.0, 0.0, 0.0, 0.0, 0.0, 0.0, 0.0, 0.0, 0.0, 0.0, 0.0, 0.0, 0.0, 0.0, 0.0, 0.0, 0.0, 0.0, 0.0, 0.0, 0.0, 0.0, 0.0, 0.0, 0.0, 0.0, 0.0, 0.0, 0.0, 0.0, 0.0, 0.0, 0.0, 0.0, 0.0, 0.0, 0.0, 0.0, 0.0, 0.0, 0.0, 0.0, 0.0, 0.0, 0.0, 0.0, 0.0, 0.0, 0.0, 0.0, 0.0, 0.0, 0.0, 0.0, 0.0, 0.0, 0.0, 0.0, 0.0, 0.0, 0.0, 0.0, 0.0, 0.0, 0.0, 0.0, 0.0, 0.0, 0.0, 0.0, 0.0, 0.0, 0.0, 0.0, 0.0, 0.0, 0.0, 0.0, 0.0, 0.0, 0.0, 0.0, 0.0, 0.0, 0.0, 0.0, 0.0, 0.0, 0.0, 0.0, 0.0, 0.0, 0.0, 0.0, 0.0, 0.0, 0.0, 0.0, 0.0, 0.0, 0.0, 0.0, 0.0, 0.0, 0.0, 0.0, 0.0, 0.0, 0.0, 0.0, 0.0, 0.0, 0.0, 0.0, 0.0, 0.0, 0.0, 0.0, 0.0, 0.0, 0.0, 0.0, 0.0, 0.0, 0.0, 0.0, 0.0, 0.0, 0.0, 0.0, 0.0, 0.0, 0.0, 0.0, 0.0, 0.0, 0.0, 0.0, 0.0, 0.0, 0.0, 0.0, 0.0, 0.0, 0.0, 0.0, 0.0, 0.0, 0.0, 0.0, 0.0, 0.0, 0.0, 0.0, 0.0, 0.0, 0.0, 0.0, 0.0, 0.0, 0.0, 0.0, 0.0, 0.0, 0.0, 0.0, 0.0, 0.0, 0.0, 0.0, 0.0, 0.0, 0.0, 0.0, 0.0, 0.0, 0.0, 0.0, 0.0, 0.0, 0.0, 0.0, 0.0, 0.0, 0.0, 0.0, 0.0, 0.0, 0.0, 0.0, 0.0, 0.0, 0.0, 0.0, 0.0, 0.0, 0.0, 0.0, 0.0, 0.0, 0.0, 0.0, 0.0, 0.0, 0.0, 0.0, 0.0, 0.0, 0.0, 0.0, 0.0, 0.0, 0.0, 0.0, 0.0, 0.0, 0.0, 0.0, 0.0, 0.0, 0.0, 0.0, 0.0, 0.0, 0.0, 0.0, 0.0, 0.0, 0.0, 0.0, 0.0, 0.0, 0.0, 0.0, 0.0, 0.0, 0.0, 0.0, 0.0, 0.0, 0.0, 0.0, 0.0, 0.0, 0.0, 0.0, 0.0, 0.0, 0.0, 0.0, 0.0, 0.0, 0.0, 0.0, 0.0, 0.0, 0.0, 0.0, 0.0, 0.0, 0.0, 0.0, 0.0, 0.0, 0.0, 0.0, 0.0, 0.0, 0.0, 0.0, 0.0, 0.0, 0.0, 0.0, 0.0, 0.0, 0.0, 0.0, 0.0, 0.0, 0.0, 0.0, 0.0, 0.0, 0.0, 0.0, 0.0, 0.0, 0.0, 0.0, 0.0, 0.0, 0.0, 0.0, 0.0, 0.0, 0.0, 0.0, 0.0, 0.0, 0.0, 0.0, 0.0, 0.0, 0.0, 0.0, 0.0, 0.0, 0.0, 0.0, 0.0, 0.0, 0.0, 0.0, 0.0, 0.0, 0.0, 0.0, 0.0, 0.0, 0.0, 0.0, 0.0, 0.0, 0.0, 0.0, 0.0, 0.0, 0.0, 0.0, 0.0, 0.0, 0.0, 0.0, 0.0, 0.0, 0.0, 0.0, 0.0, 0.0, 0.0, 0.0, 0.0, 0.0, 0.0, 0.0, 0.0, 0.0, 0.0, 0.0, 0.0, 0.0, 0.0, 0.0, 0.0, 0.0, 0.0, 0.0, 0.0, 0.0, 0.0, 0.0, 0.0, 0.0, 0.0, 0.0, 0.0, 0.0, 0.0, 0.0, 0.0, 0.0, 0.0, 0.0, 0.0, 0.0, 0.0, 0.0, 0.0, 0.0, 0.0, 0.0, 0.0, 0.0, 0.0, 0.0, 0.0, 0.0, 0.0, 0.0, 0.0, 0.0, 0.0, 0.0, 0.0, 0.0, 0.0, 0.0, 0.0, 0.0, 0.0, 0.0, 0.0, 0.0, 0.0, 0.0, 0.0, 0.0, 0.0, 0.0, 0.0, 0.0, 0.0, 0.0, 0.0, 0.0, 0.0, 0.0, 0.0, 0.0, 0.0, 0.0, 0.0, 0.0, 0.0, 0.0, 0.0, 0.0, 0.0, 0.0, 0.0, 0.0, 0.0, 0.0, 0.0, 0.0, 0.0, 0.0, 0.0, 0.0, 0.0, 0.0, 0.0, 0.0, 0.0, 0.0, 0.0, 0.0, 0.0, 0.0, 0.0, 0.0, 0.0, 0.0, 0.0, 0.0, 0.0, 0.0, 0.0, 0.0, 0.0, 0.0, 0.0, 0.0, 0.0, 0.0, 0.0, 0.0, 0.0, 0.0, 0.0, 0.0, 0.0, 0.0, 0.0, 0.0, 0.0, 0.0, 0.0, 0.0, 0.0, 0.0, 0.0, 0.0, 0.0, 0.0, 0.0, 0.0, 0.0, 0.0, 0.0, 0.0, 0.0, 0.0, 0.0, 0.0, 0.0, 0.0, 0.0, 0.0, 0.0, 0.0, 0.0, 0.0, 0.0, 0.0, 0.0, 0.0, 0.0, 0.0, 0.0, 0.0, 0.0, 0.0, 0.0, 0.0, 0.0, 0.0, 0.0, 0.0, 0.0, 0.0, 0.0, 0.0, 0.0, 0.0, 0.0, 0.0, 0.0, 0.0, 0.0, 0.0, 0.0, 0.0, 0.0, 0.0, 0.0, 0.0, 0.0, 0.0, 0.0, 0.0, 0.0, 0.0, 0.0, 0.0, 0.0, 0.0, 0.0, 0.0, 0.0, 0.0, 0.0, 0.0, 0.0, 0.0, 0.0, 0.0, 0.0, 0.0, 0.0, 0.0, 0.0, 0.0, 0.0, 0.0, 0.0, 0.0, 0.0, 0.0, 0.0, 0.0, 0.0, 0.0, 0.0, 0.0, 0.0, 0.0, 0.0, 0.0, 0.0, 0.0, 0.0, 0.0, 0.0, 0.0, 0.0, 0.0, 0.0, 0.0, 0.0, 0.0, 0.0, 0.0, 0.0, 0.0, 0.0, 0.0, 0.0, 0.0, 0.0, 0.0, 0.0, 0.0, 0.0, 0.0, 0.0, 0.0, 0.0, 0.0, 0.0, 0.0, 0.0, 0.0, 0.0, 0.0, 0.0, 0.0, 0.0, 0.0, 0.0, 0.0, 0.0, 0.0, 0.0, 0.0, 0.0, 0.0, 0.0, 0.0, 0.0, 0.0, 0.0, 0.0, 0.0, 0.0, 0.0, 0.0, 0.0, 0.0, 0.0, 0.0, 0.0, 0.0, 0.0, 0.0, 0.0, 0.0, 0.0, 0.0, 0.0, 0.0, 0.0, 0.0, 0.0, 0.0, 0.0, 0.0, 0.0, 0.0, 0.0, 0.0, 0.0, 0.0, 0.0, 0.0, 0.0, 0.0, 0.0, 0.0, 0.0, 0.0, 0.0, 0.0, 0.0, 0.0, 0.0, 0.0, 0.0, 0.0, 0.0, 0.0, 0.0, 0.0, 0.0, 0.0, 0.0, 0.0, 0.0, 0.0, 0.0, 0.0, 0.0, 0.0, 0.0, 0.0, 0.0, 0.0, 0.0, 0.0, 0.0, 0.0, 0.0, 0.0, 0.0, 0.0, 0.0, 0.0, 0.0, 0.0, 0.0, 0.0, 0.0, 0.0, 0.0, 0.0, 0.0, 0.0, 0.0, 0.0, 0.0, 0.0, 0.0, 0.0, 0.0, 0.0, 0.0, 0.0, 0.0, 0.0, 0.0, 0.0, 0.0, 0.0, 0.0, 0.0, 0.0, 0.0, 0.0, 0.0, 0.0, 0.0, 0.0, 0.0, 0.0, 0.0, 0.0, 0.0, 0.0, 0.0, 0.0, 0.0, 0.0, 0.0, 0.0, 0.0, 0.0, 0.0, 0.0, 0.0, 0.0, 0.0, 0.0, 0.0, 0.0, 0.0, 0.0, 0.0, 0.0, 0.0, 0.0, 0.0, 0.0, 0.0, 0.0, 0.0, 0.0, 0.0, 0.0, 0.0, 0.0, 0.0, 0.0, 0.0, 0.0, 0.0, 0.0, 0.0, 0.0, 0.0, 0.0, 0.0, 0.0, 0.0, 0.0, 0.0, 0.0, 0.0, 0.0, 0.0, 0.0, 0.0, 0.0, 0.0, 0.0, 0.0, 0.0, 0.0, 0.0, 0.0, 0.0, 0.0, 0.0, 0.0, 0.0, 0.0, 0.0, 0.0, 0.0, 0.0, 0.0, 0.0, 0.0, 0.0, 0.0, 0.0, 0.0, 0.0, 0.0, 0.0, 0.0, 0.0, 0.0, 0.0, 0.0, 0.0, 0.0, 0.0, 0.0, 0.0, 0.0, 0.0, 0.0, 0.0, 0.0, 0.0, 0.0, 0.0, 0.0, 0.0, 0.0, 0.0, 0.0, 0.0, 0.0, 0.0, 0.0, 0.0, 0.0, 0.0, 0.0, 0.0, 0.0, 0.0, 0.0, 0.0, 0.0, 0.0, 0.0, 0.0, 0.0, 0.0, 0.0, 0.0, 0.0, 0.0, 0.0, 0.0, 0.0, 0.0, 0.0, 0.0, 0.0, 0.0, 0.0, 0.0, 0.0, 0.0, 0.0, 0.0, 0.0, 0.0, 0.0, 0.0, 0.0, 0.0, 0.0, 0.0, 0.0, 0.0, 0.0, 0.0, 0.0, 0.0, 0.0, 0.0, 0.0, 0.0, 0.0, 0.0, 0.0, 0.0, 0.0, 0.0, 0.0, 0.0, 0.0, 0.0, 0.0, 0.0, 0.0, 0.0, 0.0, 0.0, 0.0, 0.0, 0.0, 0.0, 0.0, 0.0, 0.0, 0.0, 0.0, 0.0, 0.0, 0.0, 0.0, 0.0, 0.0, 0.0, 0.0, 0.0, 0.0, 0.0, 0.0, 0.0, 0.0, 0.0, 0.0, 0.0, 0.0, 0.0, 0.0, 0.0, 0.0, 0.0, 0.0, 0.0, 0.0, 0.0, 0.0, 0.0, 0.0, 0.0, 0.0, 0.0, 0.0, 0.0, 0.0, 0.0, 0.0, 0.0, 0.0, 0.0, 0.0, 0.0, 0.0, 0.0, 0.0, 0.0, 0.0, 0.0, 0.0, 0.0, 0.0, 0.0, 0.0, 0.0, 0.0, 0.0, 0.0, 0.0, 0.0, 0.0, 0.0, 0.0, 0.0, 0.0, 0.0, 0.0, 0.0, 0.0, 0.0, 0.0, 0.0, 0.0, 0.0, 0.0, 0.0, 0.0, 0.0, 0.0, 0.0, 0.0, 0.0, 0.0, 0.0, 0.0, 0.0, 0.0, 0.0, 0.0, 0.0, 0.0, 0.0, 0.0, 0.0, 0.0, 0.0, 0.0, 0.0, 0.0, 0.0, 0.0, 0.0, 0.0, 0.0, 0.0, 0.0, 0.0, 0.0, 0.0, 0.0, 0.0, 0.0, 0.0, 0.0, 0.0, 0.0, 0.0, 0.0, 0.0, 0.0, 0.0, 0.0, 0.0, 0.0, 0.0, 0.0, 0.0, 0.0, 0.0, 0.0, 0.0, 0.0, 0.0, 0.0, 0.0, 0.0, 0.0, 0.0, 0.0, 0.0, 0.0, 0.0, 0.0, 0.0, 0.0, 0.0, 0.0, 0.0, 0.0, 0.0, 0.0, 0.0, 0.0, 0.0, 0.0, 0.0, 0.0, 0.0, 0.0, 0.0, 0.0, 0.0, 0.0, 0.0, 0.0, 0.0, 0.0, 0.0, 0.0, 0.0, 0.0, 0.0, 0.0, 0.0, 0.0, 0.0, 0.0, 0.0, 0.0, 0.0, 0.0, 0.0, 0.0, 0.0, 0.0, 0.0, 0.0, 0.0, 0.0, 0.0, 0.0, 0.0, 0.0, 0.0, 0.0, 0.0, 0.0, 0.0, 0.0, 0.0, 0.0, 0.0, 0.0, 0.0, 0.0, 0.0, 0.0, 0.0, 0.0, 0.0, 0.0, 0.0, 0.0, 0.0, 0.0, 0.0, 0.0, 0.0, 0.0, 0.0, 0.0, 0.0, 0.0, 0.0, 0.0, 0.0, 0.0, 0.0, 0.0, 0.0, 0.0, 0.0, 0.0, 0.0, 0.0, 0.0, 0.0, 0.0, 0.0, 0.0, 0.0, 0.0, 0.0, 0.0, 0.0, 0.0, 0.0, 0.0, 0.0, 0.0, 0.0, 0.0, 0.0, 0.0, 0.0, 0.0, 0.0, 0.0, 0.0, 0.0, 0.0, 0.0, 0.0, 0.0, 0.0, 0.0])
me_prostok_t_001.materials.append(mat_materia)
me_prostok_t_001.materials.append(mat_materia__001)
me_prostok_t_001.update()
me_prostok_t_001.normals_split_custom_set([tuple(v) for v in zip(*[iter([2.241e-15, 0.0, -1.0, 2.241e-15, 0.0, -1.0, 2.241e-15, 0.0, -1.0, 2.241e-15, 0.0, -1.0, 2.241e-15, 0.0, -1.0, 2.241e-15, 0.0, -1.0, 2.241e-15, 0.0, -1.0, 2.241e-15, 0.0, -1.0, 2.241e-15, 0.0, -1.0, 2.241e-15, 0.0, -1.0, 2.241e-15, 0.0, -1.0, 2.241e-15, 0.0, -1.0, 2.241e-15, 0.0, -1.0, 2.241e-15, 0.0, -1.0, 2.241e-15, 0.0, -1.0, 2.241e-15, 0.0, -1.0, 2.241e-15, 0.0, -1.0, 2.241e-15, 0.0, -1.0, 2.241e-15, 0.0, -1.0, 2.241e-15, 0.0, -1.0, 2.241e-15, 0.0, -1.0, 2.241e-15, 0.0, -1.0, 2.241e-15, 0.0, -1.0, 2.241e-15, 0.0, -1.0, 2.241e-15, 0.0, -1.0, 2.241e-15, 0.0, -1.0, 2.241e-15, 0.0, -1.0, 2.241e-15, 0.0, -1.0, 2.241e-15, 0.0, -1.0, 2.241e-15, 0.0, -1.0, 2.241e-15, 0.0, -1.0, 2.241e-15, 0.0, -1.0, 2.241e-15, 0.0, -1.0, 2.241e-15, 0.0, -1.0, 2.241e-15, 0.0, -1.0, 2.241e-15, 0.0, -1.0, 2.241e-15, 0.0, -1.0, 2.241e-15, 0.0, -1.0, 2.241e-15, 0.0, -1.0, 2.241e-15, 0.0, -1.0, 2.241e-15, 0.0, -1.0, 2.241e-15, 0.0, -1.0, 2.241e-15, 0.0, -1.0, 2.241e-15, 0.0, -1.0, 2.241e-15, 0.0, -1.0, 2.241e-15, 0.0, -1.0, 2.241e-15, 0.0, -1.0, 2.241e-15, 0.0, -1.0, 2.241e-15, 0.0, -1.0, 2.241e-15, 0.0, -1.0, 2.241e-15, 0.0, -1.0, 2.241e-15, 0.0, -1.0, 2.241e-15, 0.0, -1.0, 2.241e-15, 0.0, -1.0, 2.241e-15, 0.0, -1.0, 2.241e-15, 0.0, -1.0, 2.241e-15, 0.0, -1.0, 2.241e-15, 0.0, -1.0, 2.241e-15, 0.0, -1.0, 2.241e-15, 0.0, -1.0, 2.241e-15, 0.0, -1.0, 2.241e-15, 0.0, -1.0, 2.241e-15, 0.0, -1.0, 2.241e-15, 0.0, -1.0, 2.241e-15, 0.0, -1.0, 2.241e-15, 0.0, -1.0, 2.241e-15, 0.0, -1.0, 2.241e-15, 0.0, -1.0, 2.241e-15, 0.0, -1.0, 2.241e-15, 0.0, -1.0, 2.241e-15, 0.0, -1.0, 2.241e-15, 0.0, -1.0, 2.241e-15, 0.0, -1.0, 2.241e-15, 0.0, -1.0, 2.241e-15, 0.0, -1.0, 2.241e-15, 0.0, -1.0, 2.241e-15, 0.0, -1.0, 2.241e-15, 0.0, -1.0, 2.241e-15, 0.0, -1.0, 2.241e-15, 0.0, -1.0, 2.241e-15, 0.0, -1.0, 2.241e-15, 0.0, -1.0, 2.241e-15, 0.0, -1.0, 2.241e-15, 0.0, -1.0, 2.241e-15, 0.0, -1.0, 2.241e-15, 0.0, -1.0, 2.241e-15, 0.0, -1.0, 2.241e-15, 0.0, -1.0, 2.241e-15, 0.0, -1.0, 2.241e-15, 0.0, -1.0, 2.241e-15, 0.0, -1.0, 2.241e-15, 0.0, -1.0, 2.241e-15, 0.0, -1.0, 2.241e-15, 0.0, -1.0, 2.241e-15, 0.0, -1.0, 2.241e-15, 0.0, -1.0, 2.241e-15, 0.0, -1.0, 2.241e-15, 0.0, -1.0, 2.241e-15, 0.0, -1.0, 2.241e-15, 0.0, -1.0, 2.241e-15, 0.0, -1.0, 2.241e-15, 0.0, -1.0, 2.241e-15, 0.0, -1.0, 2.241e-15, 0.0, -1.0, 2.241e-15, 0.0, -1.0, 2.241e-15, 0.0, -1.0, 2.241e-15, 0.0, -1.0, 2.241e-15, 0.0, -1.0, 2.241e-15, 0.0, -1.0, 2.241e-15, 0.0, -1.0, 2.241e-15, 0.0, -1.0, 2.241e-15, 0.0, -1.0, 2.241e-15, 0.0, -1.0, 2.241e-15, 0.0, -1.0, 2.241e-15, 0.0, -1.0, 2.241e-15, 0.0, -1.0, 2.241e-15, 0.0, -1.0, 2.241e-15, 0.0, -1.0, 2.241e-15, 0.0, -1.0, 2.241e-15, 0.0, -1.0, 2.241e-15, 0.0, -1.0, 2.241e-15, 0.0, -1.0, 2.241e-15, 0.0, -1.0, 2.241e-15, 0.0, -1.0, 2.241e-15, 0.0, -1.0, 2.241e-15, 0.0, -1.0, 2.241e-15, 0.0, -1.0, 2.241e-15, 0.0, -1.0, 2.241e-15, 0.0, -1.0, 2.241e-15, 0.0, -1.0, 2.241e-15, 0.0, -1.0, 2.241e-15, 0.0, -1.0, 2.241e-15, 0.0, -1.0, 2.241e-15, 0.0, -1.0, 2.241e-15, 0.0, -1.0, 2.241e-15, 0.0, -1.0, 2.241e-15, 0.0, -1.0, 2.241e-15, 0.0, -1.0, 2.241e-15, 0.0, -1.0, 2.241e-15, 0.0, -1.0, 2.241e-15, 0.0, -1.0, 2.241e-15, 0.0, -1.0, 2.241e-15, 0.0, -1.0, 2.241e-15, 0.0, -1.0, 2.241e-15, 0.0, -1.0, 2.241e-15, 0.0, -1.0, 2.241e-15, 0.0, -1.0, 2.241e-15, 0.0, -1.0, 2.241e-15, 0.0, -1.0, 2.241e-15, 0.0, -1.0, 2.241e-15, 0.0, -1.0, 2.241e-15, 0.0, -1.0, 2.241e-15, 0.0, -1.0, 2.241e-15, 0.0, -1.0, 2.241e-15, 0.0, -1.0, 2.241e-15, 0.0, -1.0, 2.241e-15, 0.0, -1.0, 2.241e-15, 0.0, -1.0, 2.241e-15, 0.0, -1.0, 2.241e-15, 0.0, -1.0, 2.241e-15, 0.0, -1.0, 2.241e-15, 0.0, -1.0, 2.241e-15, 0.0, -1.0, 2.241e-15, 0.0, -1.0, 2.241e-15, 0.0, -1.0, 2.241e-15, 0.0, -1.0, 2.241e-15, 0.0, -1.0, 2.241e-15, 0.0, -1.0, 2.241e-15, 0.0, -1.0, 2.241e-15, 0.0, -1.0, 2.241e-15, 0.0, -1.0, 2.241e-15, 0.0, -1.0, 2.241e-15, 0.0, -1.0, 2.241e-15, 0.0, -1.0, 2.241e-15, 0.0, -1.0, 2.241e-15, 0.0, -1.0, 2.241e-15, 0.0, -1.0, 2.241e-15, 0.0, -1.0, 2.241e-15, 0.0, -1.0, 2.241e-15, 0.0, -1.0, 2.241e-15, 0.0, -1.0, 2.241e-15, 0.0, -1.0, 2.241e-15, 0.0, -1.0, 2.241e-15, 0.0, -1.0, 2.241e-15, 0.0, -1.0, 2.241e-15, 0.0, -1.0, 2.241e-15, 0.0, -1.0, 2.241e-15, 0.0, -1.0, -7.414e-09, 0.0, 1.0, -7.414e-09, 0.0, 1.0, -7.414e-09, 0.0, 1.0, -7.414e-09, 0.0, 1.0, -7.414e-09, 0.0, 1.0, -7.414e-09, 0.0, 1.0, -7.414e-09, 0.0, 1.0, -7.414e-09, 0.0, 1.0, -7.414e-09, 0.0, 1.0, -7.414e-09, 0.0, 1.0, -7.414e-09, 0.0, 1.0, -7.414e-09, 0.0, 1.0, -7.414e-09, 0.0, 1.0, -7.414e-09, 0.0, 1.0, -7.414e-09, 0.0, 1.0, -7.414e-09, 0.0, 1.0, -7.414e-09, 0.0, 1.0, -7.414e-09, 0.0, 1.0, -7.414e-09, 0.0, 1.0, -7.414e-09, 0.0, 1.0, -7.414e-09, 0.0, 1.0, -7.414e-09, 0.0, 1.0, -7.414e-09, 0.0, 1.0, -7.414e-09, 0.0, 1.0, -7.414e-09, 0.0, 1.0, -7.414e-09, 0.0, 1.0, -7.414e-09, 0.0, 1.0, -7.414e-09, 0.0, 1.0, -7.414e-09, 0.0, 1.0, -7.414e-09, 0.0, 1.0, -7.414e-09, 0.0, 1.0, -7.414e-09, 0.0, 1.0, -7.414e-09, 0.0, 1.0, -7.414e-09, 0.0, 1.0, -7.414e-09, 0.0, 1.0, -7.414e-09, 0.0, 1.0, -7.414e-09, 0.0, 1.0, -7.414e-09, 0.0, 1.0, -7.414e-09, 0.0, 1.0, -7.414e-09, 0.0, 1.0, -7.414e-09, 0.0, 1.0, -7.414e-09, 0.0, 1.0, -7.414e-09, 0.0, 1.0, -7.414e-09, 0.0, 1.0, -7.414e-09, 0.0, 1.0, -7.414e-09, 0.0, 1.0, -7.414e-09, 0.0, 1.0, -7.414e-09, 0.0, 1.0, -7.414e-09, 0.0, 1.0, -7.414e-09, 0.0, 1.0, -7.414e-09, 0.0, 1.0, -7.414e-09, 0.0, 1.0, -7.414e-09, 0.0, 1.0, -7.414e-09, 0.0, 1.0, -7.414e-09, 0.0, 1.0, -7.414e-09, 0.0, 1.0, -7.414e-09, 0.0, 1.0, -7.414e-09, 0.0, 1.0, -7.414e-09, 0.0, 1.0, -7.414e-09, 0.0, 1.0, -7.414e-09, 0.0, 1.0, -7.414e-09, 0.0, 1.0, -7.414e-09, 0.0, 1.0, -7.414e-09, 0.0, 1.0, -7.414e-09, 0.0, 1.0, -7.414e-09, 0.0, 1.0, -7.414e-09, 0.0, 1.0, -7.414e-09, 0.0, 1.0, -7.414e-09, 0.0, 1.0, -7.414e-09, 0.0, 1.0, -7.414e-09, 0.0, 1.0, -7.414e-09, 0.0, 1.0, -7.414e-09, 0.0, 1.0, -7.414e-09, 0.0, 1.0, -7.414e-09, 0.0, 1.0, -7.414e-09, 0.0, 1.0, -7.414e-09, 0.0, 1.0, -7.414e-09, 0.0, 1.0, -7.414e-09, 0.0, 1.0, -7.414e-09, 0.0, 1.0, -7.414e-09, 0.0, 1.0, -7.414e-09, 0.0, 1.0, -7.414e-09, 0.0, 1.0, -7.414e-09, 0.0, 1.0, -7.414e-09, 0.0, 1.0, -7.414e-09, 0.0, 1.0, -7.414e-09, 0.0, 1.0, -7.414e-09, 0.0, 1.0, -7.414e-09, 0.0, 1.0, -7.414e-09, 0.0, 1.0, -7.414e-09, 0.0, 1.0, -7.414e-09, 0.0, 1.0, -7.414e-09, 0.0, 1.0, -7.414e-09, 0.0, 1.0, -7.414e-09, 0.0, 1.0, -7.414e-09, 0.0, 1.0, -7.414e-09, 0.0, 1.0, -7.414e-09, 0.0, 1.0, -7.414e-09, 0.0, 1.0, -7.414e-09, 0.0, 1.0, -7.414e-09, 0.0, 1.0, -7.414e-09, 0.0, 1.0, -7.414e-09, 0.0, 1.0, -7.414e-09, 0.0, 1.0, -7.414e-09, 0.0, 1.0, -7.414e-09, 0.0, 1.0, -7.414e-09, 0.0, 1.0, -7.414e-09, 0.0, 1.0, -7.414e-09, 0.0, 1.0, -7.414e-09, 0.0, 1.0, -7.414e-09, 0.0, 1.0, -7.414e-09, 0.0, 1.0, -7.414e-09, 0.0, 1.0, -7.414e-09, 0.0, 1.0, -7.414e-09, 0.0, 1.0, -7.414e-09, 0.0, 1.0, -7.414e-09, 0.0, 1.0, -7.414e-09, 0.0, 1.0, -7.414e-09, 0.0, 1.0, -7.414e-09, 0.0, 1.0, -7.414e-09, 0.0, 1.0, -7.414e-09, 0.0, 1.0, -7.414e-09, 0.0, 1.0, -7.414e-09, 0.0, 1.0, -7.414e-09, 0.0, 1.0, -7.414e-09, 0.0, 1.0, -7.414e-09, 0.0, 1.0, -7.414e-09, 0.0, 1.0, -7.414e-09, 0.0, 1.0, -7.414e-09, 0.0, 1.0, -7.414e-09, 0.0, 1.0, -7.414e-09, 0.0, 1.0, -7.414e-09, 0.0, 1.0, -7.414e-09, 0.0, 1.0, -7.414e-09, 0.0, 1.0, -7.414e-09, 0.0, 1.0, -7.414e-09, 0.0, 1.0, -7.414e-09, 0.0, 1.0, -7.414e-09, 0.0, 1.0, -7.414e-09, 0.0, 1.0, -7.414e-09, 0.0, 1.0, -7.414e-09, 0.0, 1.0, -7.414e-09, 0.0, 1.0, -7.414e-09, 0.0, 1.0, -7.414e-09, 0.0, 1.0, -7.414e-09, 0.0, 1.0, -7.414e-09, 0.0, 1.0, -7.414e-09, 0.0, 1.0, -7.414e-09, 0.0, 1.0, -7.414e-09, 0.0, 1.0, -7.414e-09, 0.0, 1.0, -7.414e-09, 0.0, 1.0, -7.414e-09, 0.0, 1.0, -7.414e-09, 0.0, 1.0, -7.414e-09, 0.0, 1.0, -7.414e-09, 0.0, 1.0, -7.414e-09, 0.0, 1.0, -7.414e-09, 0.0, 1.0, -7.414e-09, 0.0, 1.0, -7.414e-09, 0.0, 1.0, -7.414e-09, 0.0, 1.0, -7.414e-09, 0.0, 1.0, -7.414e-09, 0.0, 1.0, -7.414e-09, 0.0, 1.0, -7.414e-09, 0.0, 1.0, -7.414e-09, 0.0, 1.0, -7.414e-09, 0.0, 1.0, -7.414e-09, 0.0, 1.0, -7.414e-09, 0.0, 1.0, -7.414e-09, 0.0, 1.0, -7.414e-09, 0.0, 1.0, -7.414e-09, 0.0, 1.0, -7.414e-09, 0.0, 1.0, -7.414e-09, 0.0, 1.0, -7.414e-09, 0.0, 1.0, -7.414e-09, 0.0, 1.0, -7.414e-09, 0.0, 1.0, -7.414e-09, 0.0, 1.0, -7.414e-09, 0.0, 1.0, -7.414e-09, 0.0, 1.0, -7.414e-09, 0.0, 1.0, -7.414e-09, 0.0, 1.0, -7.414e-09, 0.0, 1.0, -7.414e-09, 0.0, 1.0, -7.414e-09, 0.0, 1.0, -7.414e-09, 0.0, 1.0, -7.414e-09, 0.0, 1.0, -7.414e-09, 0.0, 1.0, 0.01042, -0.9999, 0.0, 0.01042, -0.9999, 0.0, 0.01042, -0.9999, 0.0, 0.01042, -0.9999, 0.0, -0.913, -0.4079, 0.0, -0.913, -0.4079, 0.0, -0.913, -0.4079, 0.0, -0.913, -0.4079, 0.0, 0.8978, 0.4404, 0.0, 0.8978, 0.4404, 0.0, 0.8978, 0.4404, 0.0, 0.8978, 0.4404, 0.0, -0.9411, 0.3382, 0.0, -0.9411, 0.3382, 0.0, -0.9411, 0.3382, 0.0, -0.9411, 0.3382, 0.0, 0.1309, -0.9914, 0.0, 0.1309, -0.9914, 0.0, 0.1309, -0.9914, 0.0, 0.1309, -0.9914, 0.0, -0.5647, -0.8253, 0.0, -0.5647, -0.8253, 0.0, -0.5647, -0.8253, 0.0, -0.5647, -0.8253, 0.0, 0.6317, 0.7752, 0.0, 0.6317, 0.7752, 0.0, 0.6317, 0.7752, 0.0, 0.6317, 0.7752, 0.0, -0.9212, 0.389, 0.0, -0.9212, 0.389, 0.0, -0.9212, 0.389, 0.0, -0.9212, 0.389, 0.0, 0.06726, -0.9977, 0.0, 0.06726, -0.9977, 0.0, 0.06726, -0.9977, 0.0, 0.06726, -0.9977, 0.0, -0.169, -0.9856, 0.0, -0.169, -0.9856, 0.0, -0.169, -0.9856, 0.0, -0.169, -0.9856, 0.0, 0.2957, 0.9553, 0.0, 0.2957, 0.9553, 0.0, 0.2957, 0.9553, 0.0, 0.2957, 0.9553, 0.0, -0.9829, 0.1843, 0.0, -0.9829, 0.1843, 0.0, -0.9829, 0.1843, 0.0, -0.9829, 0.1843, 0.0, 0.4472, -0.8944, 0.0, 0.4472, -0.8944, 0.0, 0.4472, -0.8944, 0.0, 0.4472, -0.8944, 0.0, -0.2873, -0.9578, 0.0, -0.2873, -0.9578, 0.0, -0.2873, -0.9578, 0.0, -0.2873, -0.9578, 0.0, 0.6877, 0.726, 0.0, 0.6877, 0.726, 0.0, 0.6877, 0.726, 0.0, 0.6877, 0.726, 0.0, -0.9839, 0.1788, 0.0, -0.9839, 0.1788, 0.0, -0.9839, 0.1788, 0.0, -0.9839, 0.1788, 0.0, 0.99, -0.1414, 0.0, 0.99, -0.1414, 0.0, 0.99, -0.1414, 0.0, 0.99, -0.1414, 0.0, -0.2715, -0.9625, 0.0, -0.2715, -0.9625, 0.0, -0.2715, -0.9625, 0.0, -0.2715, -0.9625, 0.0, 0.4015, 0.9159, 0.0, 0.4015, 0.9159, 0.0, 0.4015, 0.9159, 0.0, 0.4015, 0.9159, 0.0, -0.06237, 0.9981, 0.0, -0.06237, 0.9981, 0.0, -0.06237, 0.9981, 0.0, -0.06237, 0.9981, 0.0, 0.4706, 0.8824, 0.0, 0.4706, 0.8824, 0.0, 0.4706, 0.8824, 0.0, 0.4706, 0.8824, 0.0, -0.1437, -0.9896, 0.0, -0.1437, -0.9896, 0.0, -0.1437, -0.9896, 0.0, -0.1437, -0.9896, 0.0, 0.2887, 0.9574, 0.0, 0.2887, 0.9574, 0.0, 0.2887, 0.9574, 0.0, 0.2887, 0.9574, 0.0, -0.606, 0.7954, 0.0, -0.606, 0.7954, 0.0, -0.606, 0.7954, 0.0, -0.606, 0.7954, 0.0, 0.8944, 0.4472, 0.0, 0.8944, 0.4472, 0.0, 0.8944, 0.4472, 0.0, 0.8944, 0.4472, 0.0, 0.06652, -0.9978, 0.0, 0.06652, -0.9978, 0.0, 0.06652, -0.9978, 0.0, 0.06652, -0.9978, 0.0, 0.1473, 0.9891, 0.0, 0.1473, 0.9891, 0.0, 0.1473, 0.9891, 0.0, 0.1473, 0.9891, 0.0, 0.008617, 1.0, 0.0, 0.008617, 1.0, 0.0, 0.008617, 1.0, 0.0, 0.008617, 1.0, 0.0, 0.9701, 0.2426, 0.0, 0.9701, 0.2426, 0.0, 0.9701, 0.2426, 0.0, 0.9701, 0.2426, 0.0, 0.3048, -0.9524, 0.0, 0.3048, -0.9524, 0.0, 0.3048, -0.9524, 0.0, 0.3048, -0.9524, 0.0, 0.0, 1.0, 0.0, 0.0, 1.0, 0.0, 0.0, 1.0, 0.0, 0.0, 1.0, 0.0, -0.669, 0.7433, 0.0, -0.669, 0.7433, 0.0, -0.669, 0.7433, 0.0, -0.669, 0.7433, 0.0, 0.6877, 0.726, 0.0, 0.6877, 0.726, 0.0, 0.6877, 0.726, 0.0, 0.6877, 0.726, 0.0, -0.06111, -0.9981, 0.0, -0.06111, -0.9981, 0.0, -0.06111, -0.9981, 0.0, -0.06111, -0.9981, 0.0, 0.9765, -0.2154, 0.0, 0.9765, -0.2154, 0.0, 0.9765, -0.2154, 0.0, 0.9765, -0.2154, 0.0, -0.9965, 0.08304, 0.0, -0.9965, 0.08304, 0.0, -0.9965, 0.08304, 0.0, -0.9965, 0.08304, 0.0, 0.4229, 0.9062, 0.0, 0.4229, 0.9062, 0.0, 0.4229, 0.9062, 0.0, 0.4229, 0.9062, 0.0, 0.0, -1.0, 0.0, 0.0, -1.0, 0.0, 0.0, -1.0, 0.0, 0.0, -1.0, 0.0, 0.992, -0.126, 0.0, 0.992, -0.126, 0.0, 0.992, -0.126, 0.0, 0.992, -0.126, 0.0, -0.501, 0.8654, 0.0, -0.501, 0.8654, 0.0, -0.501, 0.8654, 0.0, -0.501, 0.8654, 0.0, 0.4244, 0.9055, 0.0, 0.4244, 0.9055, 0.0, 0.4244, 0.9055, 0.0, 0.4244, 0.9055, 0.0, 0.4668, -0.8844, 0.0, 0.4668, -0.8844, 0.0, 0.4668, -0.8844, 0.0, 0.4668, -0.8844, 0.0, 0.9635, -0.2676, 0.0, 0.9635, -0.2676, 0.0, 0.9635, -0.2676, 0.0, 0.9635, -0.2676, 0.0, -0.4921, 0.8706, 0.0, -0.4921, 0.8706, 0.0, -0.4921, 0.8706, 0.0, -0.4921, 0.8706, 0.0, 0.172, 0.9851, 0.0, 0.172, 0.9851, 0.0, 0.172, 0.9851, 0.0, 0.172, 0.9851, 0.0, 0.03224, -0.9995, 0.0, 0.03224, -0.9995, 0.0, 0.03224, -0.9995, 0.0, 0.03224, -0.9995, 0.0, 0.9932, 0.1168, 0.0, 0.9932, 0.1168, 0.0, 0.9932, 0.1168, 0.0, 0.9932, 0.1168, 0.0, -0.7463, 0.6656, 0.0, -0.7463, 0.6656, 0.0, -0.7463, 0.6656, 0.0, -0.7463, 0.6656, 0.0, 0.3786, 0.9255, 0.0, 0.3786, 0.9255, 0.0, 0.3786, 0.9255, 0.0, 0.3786, 0.9255, 0.0, -0.1104, -0.9939, 0.0, -0.1104, -0.9939, 0.0, -0.1104, -0.9939, 0.0, -0.1104, -0.9939, 0.0, 0.9818, 0.19, 0.0, 0.9818, 0.19, 0.0, 0.9818, 0.19, 0.0, 0.9818, 0.19, 0.0, -0.7831, 0.6219, 0.0, -0.7831, 0.6219, 0.0, -0.7831, 0.6219, 0.0, -0.7831, 0.6219, 0.0, 0.6306, 0.7761, 0.0, 0.6306, 0.7761, 0.0, 0.6306, 0.7761, 0.0, 0.6306, 0.7761, 0.0, -0.3796, -0.9252, 0.0, -0.3796, -0.9252, 0.0, -0.3796, -0.9252, 0.0, -0.3796, -0.9252, 0.0, 0.9701, 0.2425, 0.0, 0.9701, 0.2425, 0.0, 0.9701, 0.2425, 0.0, 0.9701, 0.2425, 0.0, -0.6919, 0.722, 0.0, -0.6919, 0.722, 0.0, -0.6919, 0.722, 0.0, -0.6919, 0.722, 0.0, 0.6912, 0.7226, 0.0, 0.6912, 0.7226, 0.0, 0.6912, 0.7226, 0.0, 0.6912, 0.7226, 0.0, -0.1473, -0.9891, 0.0, -0.1473, -0.9891, 0.0, -0.1473, -0.9891, 0.0, -0.1473, -0.9891, 0.0, 0.9463, 0.3234, 0.0, 0.9463, 0.3234, 0.0, 0.9463, 0.3234, 0.0, 0.9463, 0.3234, 0.0, -0.9138, 0.4061, 0.0, -0.9138, 0.4061, 0.0, -0.9138, 0.4061, 0.0, -0.9138, 0.4061, 0.0, 0.9597, 0.2809, 0.0, 0.9597, 0.2809, 0.0, 0.9597, 0.2809, 0.0, 0.9597, 0.2809, 0.0, -0.1081, -0.9941, 0.0, -0.1081, -0.9941, 0.0, -0.1081, -0.9941, 0.0, -0.1081, -0.9941, 0.0, 0.942, 0.3355, 0.0, 0.942, 0.3355, 0.0, 0.942, 0.3355, 0.0, 0.942, 0.3355, 0.0, -0.8272, 0.5619, 0.0, -0.8272, 0.5619, 0.0, -0.8272, 0.5619, 0.0, -0.8272, 0.5619, 0.0, 0.9599, 0.2804, 0.0, 0.9599, 0.2804, 0.0, 0.9599, 0.2804, 0.0, 0.9599, 0.2804, 0.0, 0.3363, -0.9417, 0.0, 0.3363, -0.9417, 0.0, 0.3363, -0.9417, 0.0, 0.3363, -0.9417, 0.0, 0.7276, 0.686, 0.0, 0.7276, 0.686, 0.0, 0.7276, 0.686, 0.0, 0.7276, 0.686, 0.0, -0.9263, 0.3768, 0.0, -0.9263, 0.3768, 0.0, -0.9263, 0.3768, 0.0, -0.9263, 0.3768, 0.0, 0.9025, 0.4307, 0.0, 0.9025, 0.4307, 0.0, 0.9025, 0.4307, 0.0, 0.9025, 0.4307, 0.0, -0.1493, -0.9888, 0.0, -0.1493, -0.9888, 0.0, -0.1493, -0.9888, 0.0, -0.1493, -0.9888, 0.0, 0.8599, 0.5105, 0.0, 0.8599, 0.5105, 0.0, 0.8599, 0.5105, 0.0, 0.8599, 0.5105, 0.0, -0.9156, 0.402, 0.0, -0.9156, 0.402, 0.0, -0.9156, 0.402, 0.0, -0.9156, 0.402, 0.0, 0.8508, 0.5255, 0.0, 0.8508, 0.5255, 0.0, 0.8508, 0.5255, 0.0, 0.8508, 0.5255, 0.0, -0.1571, -0.9876, 0.0, -0.1571, -0.9876, 0.0, -0.1571, -0.9876, 0.0, -0.1571, -0.9876, 0.0, 0.6925, 0.7214, 0.0, 0.6925, 0.7214, 0.0, 0.6925, 0.7214, 0.0, 0.6925, 0.7214, 0.0, -0.9694, 0.2454, 0.0, -0.9694, 0.2454, 0.0, -0.9694, 0.2454, 0.0, -0.9694, 0.2454, 0.0, 0.9878, 0.156, 0.0, 0.9878, 0.156, 0.0, 0.9878, 0.156, 0.0, 0.9878, 0.156, 0.0, 0.1286, -0.9917, 0.0, 0.1286, -0.9917, 0.0, 0.1286, -0.9917, 0.0, 0.1286, -0.9917, 0.0, 0.8533, 0.5214, 0.0, 0.8533, 0.5214, 0.0, 0.8533, 0.5214, 0.0, 0.8533, 0.5214, 0.0, -0.9715, 0.237, 0.0, -0.9715, 0.237, 0.0, -0.9715, 0.237, 0.0, -0.9715, 0.237, 0.0, 0.899, 0.438, 0.0, 0.899, 0.438, 0.0, 0.899, 0.438, 0.0, 0.899, 0.438, 0.0, 0.0596, -0.9982, 0.0, 0.0596, -0.9982, 0.0, 0.0596, -0.9982, 0.0, 0.0596, -0.9982, 0.0, 0.9744, 0.2249, 0.0, 0.9744, 0.2249, 0.0, 0.9744, 0.2249, 0.0, 0.9744, 0.2249, 0.0, -0.9774, 0.2113, 0.0, -0.9774, 0.2113, 0.0, -0.9774, 0.2113, 0.0, -0.9774, 0.2113, 0.0, 0.5408, 0.8412, 0.0, 0.5408, 0.8412, 0.0, 0.5408, 0.8412, 0.0, 0.5408, 0.8412, 0.0, 0.1552, -0.9879, 0.0, 0.1552, -0.9879, 0.0, 0.1552, -0.9879, 0.0, 0.1552, -0.9879, 0.0, 0.7271, 0.6866, 0.0, 0.7271, 0.6866, 0.0, 0.7271, 0.6866, 0.0, 0.7271, 0.6866, 0.0, -0.978, 0.2088, 0.0, -0.978, 0.2088, 0.0, -0.978, 0.2088, 0.0, -0.978, 0.2088, 0.0, 0.5775, 0.8164, 0.0, 0.5775, 0.8164, 0.0, 0.5775, 0.8164, 0.0, 0.5775, 0.8164, 0.0, 0.03736, -0.9993, 0.0, 0.03736, -0.9993, 0.0, 0.03736, -0.9993, 0.0, 0.03736, -0.9993, 0.0, -0.9734, 0.229, 0.0, -0.9734, 0.229, 0.0, -0.9734, 0.229, 0.0, -0.9734, 0.229, 0.0, 0.4472, 0.8944, 0.0, 0.4472, 0.8944, 0.0, 0.4472, 0.8944, 0.0, 0.4472, 0.8944, 0.0, 0.05326, -0.9986, 0.0, 0.05326, -0.9986, 0.0, 0.05326, -0.9986, 0.0, 0.05326, -0.9986, 0.0, -0.9941, 0.1084, 0.0, -0.9941, 0.1084, 0.0, -0.9941, 0.1084, 0.0, -0.9941, 0.1084, 0.0, 0.09951, 0.995, 0.0, 0.09951, 0.995, 0.0, 0.09951, 0.995, 0.0, 0.09951, 0.995, 0.0, 0.1087, -0.9941, 0.0, 0.1087, -0.9941, 0.0, 0.1087, -0.9941, 0.0, 0.1087, -0.9941, 0.0, -0.9957, 0.09262, 0.0, -0.9957, 0.09262, 0.0, -0.9957, 0.09262, 0.0, -0.9957, 0.09262, 0.0, 0.7259, 0.6877, 0.0, 0.7259, 0.6877, 0.0, 0.7259, 0.6877, 0.0, 0.7259, 0.6877, 0.0, 0.08826, -0.9961, 0.0, 0.08826, -0.9961, 0.0, 0.08826, -0.9961, 0.0, 0.08826, -0.9961, 0.0, -0.9957, 0.09293, 0.0, -0.9957, 0.09293, 0.0, -0.9957, 0.09293, 0.0, -0.9957, 0.09293, 0.0, 0.5798, 0.8148, 0.0, 0.5798, 0.8148, 0.0, 0.5798, 0.8148, 0.0, 0.5798, 0.8148, 0.0, 0.136, -0.9907, 0.0, 0.136, -0.9907, 0.0, 0.136, -0.9907, 0.0, 0.136, -0.9907, 0.0, -0.9882, 0.1533, 0.0, -0.9882, 0.1533, 0.0, -0.9882, 0.1533, 0.0, -0.9882, 0.1533, 0.0, 0.7186, 0.6954, 0.0, 0.7186, 0.6954, 0.0, 0.7186, 0.6954, 0.0, 0.7186, 0.6954, 0.0, 0.06983, -0.9976, 0.0, 0.06983, -0.9976, 0.0, 0.06983, -0.9976, 0.0, 0.06983, -0.9976, 0.0, -0.9933, 0.1152, 0.0, -0.9933, 0.1152, 0.0, -0.9933, 0.1152, 0.0, -0.9933, 0.1152, 0.0, 0.7669, 0.6417, 0.0, 0.7669, 0.6417, 0.0, 0.7669, 0.6417, 0.0, 0.7669, 0.6417, 0.0, 0.126, -0.992, 0.0, 0.126, -0.992, 0.0, 0.126, -0.992, 0.0, 0.126, -0.992, 0.0, -0.9973, 0.07298, 0.0, -0.9973, 0.07298, 0.0, -0.9973, 0.07298, 0.0, -0.9973, 0.07298, 0.0, 0.6979, 0.7162, 0.0, 0.6979, 0.7162, 0.0, 0.6979, 0.7162, 0.0, 0.6979, 0.7162, 0.0, -0.3251, -0.9457, 0.0, -0.3251, -0.9457, 0.0, -0.3251, -0.9457, 0.0, -0.3251, -0.9457, 0.0, -0.9843, 0.1767, 0.0, -0.9843, 0.1767, 0.0, -0.9843, 0.1767, 0.0, -0.9843, 0.1767, 0.0, 0.8548, 0.519, 0.0, 0.8548, 0.519, 0.0, 0.8548, 0.519, 0.0, 0.8548, 0.519, 0.0, -0.2425, -0.9701, 0.0, -0.2425, -0.9701, 0.0, -0.2425, -0.9701, 0.0, -0.2425, -0.9701, 0.0, -0.8222, 0.5692, 0.0, -0.8222, 0.5692, 0.0, -0.8222, 0.5692, 0.0, -0.8222, 0.5692, 0.0, 0.8137, -0.5812, 0.0, 0.8137, -0.5812, 0.0, 0.8137, -0.5812, 0.0, 0.8137, -0.5812, 0.0, -0.4299, -0.9029, 0.0, -0.4299, -0.9029, 0.0, -0.4299, -0.9029, 0.0, -0.4299, -0.9029, 0.0, -0.8094, 0.5872, 0.0, -0.8094, 0.5872, 0.0, -0.8094, 0.5872, 0.0, -0.8094, 0.5872, 0.0, 0.9561, 0.293, 0.0, 0.9561, 0.293, 0.0, 0.9561, 0.293, 0.0, 0.9561, 0.293, 0.0, -0.3162, -0.9487, 0.0, -0.3162, -0.9487, 0.0, -0.3162, -0.9487, 0.0, -0.3162, -0.9487, 0.0, -0.848, 0.53, 0.0, -0.848, 0.53, 0.0, -0.848, 0.53, 0.0, -0.848, 0.53, 0.0, 0.8599, 0.5105, 0.0, 0.8599, 0.5105, 0.0, 0.8599, 0.5105, 0.0, 0.8599, 0.5105, 0.0, -0.07125, -0.9975, 0.0, -0.07125, -0.9975, 0.0, -0.07125, -0.9975, 0.0, -0.07125, -0.9975, 0.0, -0.9398, 0.3417, 0.0, -0.9398, 0.3417, 0.0, -0.9398, 0.3417, 0.0, -0.9398, 0.3417, 0.0, 0.8662, 0.4997, 0.0, 0.8662, 0.4997, 0.0, 0.8662, 0.4997, 0.0, 0.8662, 0.4997, 0.0, 0.1122, -0.9937, 0.0, 0.1122, -0.9937, 0.0, 0.1122, -0.9937, 0.0, 0.1122, -0.9937, 0.0, -0.9191, 0.3939, 0.0, -0.9191, 0.3939, 0.0, -0.9191, 0.3939, 0.0, -0.9191, 0.3939, 0.0, 0.9656, 0.26, 0.0, 0.9656, 0.26, 0.0, 0.9656, 0.26, 0.0, 0.9656, 0.26, 0.0, -0.2249, -0.9744, 0.0, -0.2249, -0.9744, 0.0, -0.2249, -0.9744, 0.0, -0.2249, -0.9744, 0.0, -0.7071, 0.7071, 0.0, -0.7071, 0.7071, 0.0, -0.7071, 0.7071, 0.0, -0.7071, 0.7071, 0.0, 1.0, 0.0, 0.0, 1.0, 0.0, 0.0, 1.0, 0.0, 0.0, 1.0, 0.0, 0.0, -0.04541, -0.999, 0.0, -0.04541, -0.999, 0.0, -0.04541, -0.999, 0.0, -0.04541, -0.999, 0.0, -0.359, 0.9333, 0.0, -0.359, 0.9333, 0.0, -0.359, 0.9333, 0.0, -0.359, 0.9333, 0.0, 0.9601, 0.2795, 0.0, 0.9601, 0.2795, 0.0, 0.9601, 0.2795, 0.0, 0.9601, 0.2795, 0.0, 0.1015, -0.9948, 0.0, 0.1015, -0.9948, 0.0, 0.1015, -0.9948, 0.0, 0.1015, -0.9948, 0.0, -0.9308, 0.3657, 0.0, -0.9308, 0.3657, 0.0, -0.9308, 0.3657, 0.0, -0.9308, 0.3657, 0.0, 0.9744, 0.2249, 0.0, 0.9744, 0.2249, 0.0, 0.9744, 0.2249, 0.0, 0.9744, 0.2249, 0.0, 0.2316, -0.9728, 0.0, 0.2316, -0.9728, 0.0, 0.2316, -0.9728, 0.0, 0.2316, -0.9728, 0.0, -0.7507, 0.6606, 0.0, -0.7507, 0.6606, 0.0, -0.7507, 0.6606, 0.0, -0.7507, 0.6606, 0.0, 0.9412, 0.3379, 0.0, 0.9412, 0.3379, 0.0, 0.9412, 0.3379, 0.0, 0.9412, 0.3379, 0.0, 0.2382, -0.9712, 0.0, 0.2382, -0.9712, 0.0, 0.2382, -0.9712, 0.0, 0.2382, -0.9712, 0.0, -0.6435, 0.7655, 0.0, -0.6435, 0.7655, 0.0, -0.6435, 0.7655, 0.0, -0.6435, 0.7655, 0.0, 0.9993, -0.0377, 0.0, 0.9993, -0.0377, 0.0, 0.9993, -0.0377, 0.0, 0.9993, -0.0377, 0.0, 0.5206, 0.8538, 0.0, 0.5206, 0.8538, 0.0, 0.5206, 0.8538, 0.0, 0.5206, 0.8538, 0.0, -0.01538, -0.9999, 0.0, -0.01538, -0.9999, 0.0, -0.01538, -0.9999, 0.0, -0.01538, -0.9999, 0.0, -0.6985, 0.7156, 0.0, -0.6985, 0.7156, 0.0, -0.6985, 0.7156, 0.0, -0.6985, 0.7156, 0.0, 0.9744, 0.2249, 0.0, 0.9744, 0.2249, 0.0, 0.9744, 0.2249, 0.0, 0.9744, 0.2249, 0.0, 0.3417, 0.9398, 0.0, 0.3417, 0.9398, 0.0, 0.3417, 0.9398, 0.0, 0.3417, 0.9398, 0.0, 0.08136, -0.9967, 0.0, 0.08136, -0.9967, 0.0, 0.08136, -0.9967, 0.0, 0.08136, -0.9967, 0.0, -0.5958, 0.8031, 0.0, -0.5958, 0.8031, 0.0, -0.5958, 0.8031, 0.0, -0.5958, 0.8031, 0.0, 0.9991, 0.04344, 0.0, 0.9991, 0.04344, 0.0, 0.9991, 0.04344, 0.0, 0.9991, 0.04344, 0.0, 0.1414, 0.9899, 0.0, 0.1414, 0.9899, 0.0, 0.1414, 0.9899, 0.0, 0.1414, 0.9899, 0.0, -0.1414, -0.9899, 0.0, -0.1414, -0.9899, 0.0, -0.1414, -0.9899, 0.0, -0.1414, -0.9899, 0.0, -0.9995, 0.03223, 0.0, -0.9995, 0.03223, 0.0, -0.9995, 0.03223, 0.0, -0.9995, 0.03223, 0.0, 0.9536, 0.3011, 0.0, 0.9536, 0.3011, 0.0, 0.9536, 0.3011, 0.0, 0.9536, 0.3011, 0.0, -0.124, 0.9923, 0.0, -0.124, 0.9923, 0.0, -0.124, 0.9923, 0.0, -0.124, 0.9923, 0.0, 0.01428, -0.9999, 0.0, 0.01428, -0.9999, 0.0, 0.01428, -0.9999, 0.0, 0.01428, -0.9999, 0.0, -0.9114, -0.4116, 0.0, -0.9114, -0.4116, 0.0, -0.9114, -0.4116, 0.0, -0.9114, -0.4116, 0.0, 0.9578, 0.2873, 0.0, 0.9578, 0.2873, 0.0, 0.9578, 0.2873, 0.0, 0.9578, 0.2873, 0.0, -0.4327, 0.9015, 0.0, -0.4327, 0.9015, 0.0, -0.4327, 0.9015, 0.0, -0.4327, 0.9015, 0.0, 0.1504, -0.9886, 0.0, 0.1504, -0.9886, 0.0, 0.1504, -0.9886, 0.0, 0.1504, -0.9886, 0.0, -0.9973, -0.07298, 0.0, -0.9973, -0.07298, 0.0, -0.9973, -0.07298, 0.0, -0.9973, -0.07298, 0.0, 0.9737, 0.2279, 0.0, 0.9737, 0.2279, 0.0, 0.9737, 0.2279, 0.0, 0.9737, 0.2279, 0.0, -0.7141, 0.7001, 0.0, -0.7141, 0.7001, 0.0, -0.7141, 0.7001, 0.0, -0.7141, 0.7001, 0.0, 0.3491, -0.9371, 0.0, 0.3491, -0.9371, 0.0, 0.3491, -0.9371, 0.0, 0.3491, -0.9371, 0.0, -0.9856, 0.169, 0.0, -0.9856, 0.169, 0.0, -0.9856, 0.169, 0.0, -0.9856, 0.169, 0.0, 0.9422, 0.335, 0.0, 0.9422, 0.335, 0.0, 0.9422, 0.335, 0.0, 0.9422, 0.335, 0.0, -0.8042, 0.5944, 0.0, -0.8042, 0.5944, 0.0, -0.8042, 0.5944, 0.0, -0.8042, 0.5944, 0.0, 0.1807, -0.9835, 0.0, 0.1807, -0.9835, 0.0, 0.1807, -0.9835, 0.0, 0.1807, -0.9835, 0.0, -0.9138, 0.4061, 0.0, -0.9138, 0.4061, 0.0, -0.9138, 0.4061, 0.0, -0.9138, 0.4061, 0.0, 0.9377, 0.3473, 0.0, 0.9377, 0.3473, 0.0, 0.9377, 0.3473, 0.0, 0.9377, 0.3473, 0.0, -0.9363, 0.3511, 0.0, -0.9363, 0.3511, 0.0, -0.9363, 0.3511, 0.0, -0.9363, 0.3511, 0.0, 0.1036, -0.9946, 0.0, 0.1036, -0.9946, 0.0, 0.1036, -0.9946, 0.0, 0.1036, -0.9946, 0.0, -0.9997, -0.02562, 0.0, -0.9997, -0.02562, 0.0, -0.9997, -0.02562, 0.0, -0.9997, -0.02562, 0.0, 0.9138, 0.4061, 0.0, 0.9138, 0.4061, 0.0, 0.9138, 0.4061, 0.0, 0.9138, 0.4061, 0.0, -0.9802, 0.1982, 0.0, -0.9802, 0.1982, 0.0, -0.9802, 0.1982, 0.0, -0.9802, 0.1982, 0.0, -0.124, -0.9923, 0.0, -0.124, -0.9923, 0.0, -0.124, -0.9923, 0.0, -0.124, -0.9923, 0.0, -0.9933, -0.1152, 0.0, -0.9933, -0.1152, 0.0, -0.9933, -0.1152, 0.0, -0.9933, -0.1152, 0.0, 0.9701, 0.2425, 0.0, 0.9701, 0.2425, 0.0, 0.9701, 0.2425, 0.0, 0.9701, 0.2425, 0.0, -0.9745, 0.2243, 0.0, -0.9745, 0.2243, 0.0, -0.9745, 0.2243, 0.0, -0.9745, 0.2243, 0.0, 0.2425, -0.9701, 0.0, 0.2425, -0.9701, 0.0, 0.2425, -0.9701, 0.0, 0.2425, -0.9701, 0.0, -0.8875, -0.4608, 0.0, -0.8875, -0.4608, 0.0, -0.8875, -0.4608, 0.0, -0.8875, -0.4608, 0.0, 0.9463, 0.3231, 0.0, 0.9463, 0.3231, 0.0, 0.9463, 0.3231, 0.0, 0.9463, 0.3231, 0.0, -0.9919, 0.1269, 0.0, -0.9919, 0.1269, 0.0, -0.9919, 0.1269, 0.0, -0.9919, 0.1269, 0.0, 0.1843, -0.9829, 0.0, 0.1843, -0.9829, 0.0, 0.1843, -0.9829, 0.0, 0.1843, -0.9829, 0.0, -0.8984, -0.4392, 0.0, -0.8984, -0.4392, 0.0, -0.8984, -0.4392, 0.0, -0.8984, -0.4392, 0.0, 0.9858, 0.1678, 0.0, 0.9858, 0.1678, 0.0, 0.9858, 0.1678, 0.0, 0.9858, 0.1678, 0.0, -0.9806, 0.1961, 0.0, -0.9806, 0.1961, 0.0, -0.9806, 0.1961, 0.0, -0.9806, 0.1961, 0.0])] * 3)])

# ---- objects
ob_prostok_t_001 = bpy.data.objects.new('Prostokąt.001', me_prostok_t_001)

# ---- transforms, parenting, visibility, modifiers, constraints
ob_prostok_t_001.location = (0.1014, -0.00592, 0.5296)
ob_prostok_t_001.rotation_euler = (1.571, 0.0, 0.0)
ob_prostok_t_001.scale = (0.5237, 0.5237, 0.5237)

# ---- collection membership
col_collection.objects.link(ob_prostok_t_001)

# ---- scene / render settings (as saved in the file)
scene.frame_start = 1; scene.frame_end = 250; scene.frame_set(1)
scene.render.engine = 'BLENDER_EEVEE_NEXT'
scene.cycles.sampling_pattern = 'TABULATED_SOBOL'
scene.cycles.use_light_tree = False
scene.view_settings.view_transform = 'Filmic'
bpy.context.view_layer.update()

# ---- added for rendering (the .blend has no active camera and no usable light): camera, sun
cam_auto = bpy.data.cameras.new('AutoCamera')
cam_auto.lens = 50.0
cam_auto.sensor_width = 36.0
cam_auto.clip_end = 1000.0
ob_auto_camera = bpy.data.objects.new('AutoCamera', cam_auto)
scene.collection.objects.link(ob_auto_camera)
ob_auto_camera.location = (1.29476, -1.54025, 1.48065)
ob_auto_camera.rotation_euler = (1.09748, -7.21219e-08, 0.694738)
scene.camera = ob_auto_camera
light_auto_sun = bpy.data.lights.new('AutoSun', 'SUN')
light_auto_sun.energy = 3.0
light_auto_sun.angle = 0.0523599
ob_auto_sun = bpy.data.objects.new('AutoSun', light_auto_sun)
scene.collection.objects.link(ob_auto_sun)
ob_auto_sun.rotation_euler = (0.872665, 0.174533, 0.523599)
bpy.context.view_layer.update()
